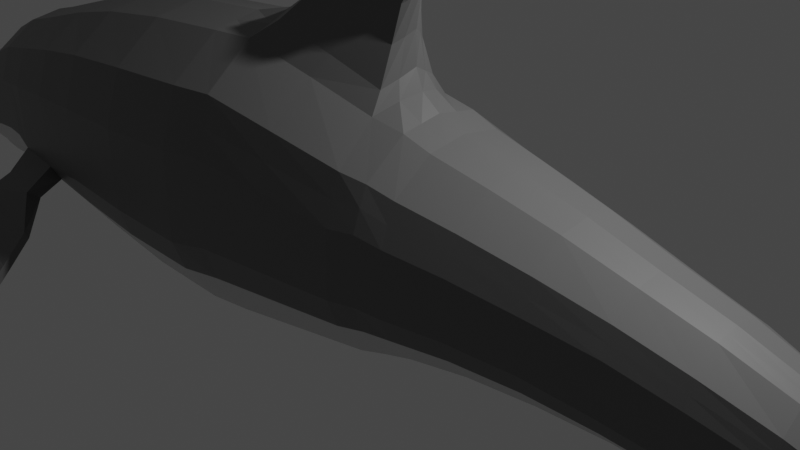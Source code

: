 # Source: DolphinModel.blend  (saved by Blender 3.1.7; exported with 4.5.12 LTS)
import bpy
from mathutils import Matrix  # noqa: F401  (used for matrix-valued properties, if any)

bpy.ops.wm.read_factory_settings(use_empty=True)
scene = bpy.context.scene
scene.name = 'Scene'

# ---- collections
col_collection = bpy.data.collections.new('Collection'); scene.collection.children.link(col_collection)

# ---- materials (node trees are filled in below, after node groups)
mat_material = bpy.data.materials.new('Material')
mat_material.alpha_threshold = 0.0
mat_material.use_transparent_shadow = False
mat_material.line_color = (0.0, 0.0, 0.0, 1.0)
mat_material_001 = bpy.data.materials.new('Material.001')
mat_material_001.use_transparent_shadow = False

# ---- material node trees
mat_material.use_nodes = True; mat_material.node_tree.nodes.clear()
_N = mat_material.node_tree.nodes; _L = mat_material.node_tree.links
n0 = _N.new('ShaderNodeOutputMaterial'); n0.name = 'Material Output'; n0.location = (300, 300)
n1 = _N.new('ShaderNodeBsdfPrincipled'); n1.name = 'Principled BSDF'; n1.location = (10, 300)
n1.distribution = 'GGX'
n1.subsurface_method = 'RANDOM_WALK_SKIN'
n1.inputs[0].default_value = (0.1473, 0.1473, 0.1473, 1.0)
n1.inputs[2].default_value = 0.4
n1.inputs[3].default_value = 1.45
n1.inputs[27].default_value = (0.0, 0.0, 0.0, 1.0)
n1.inputs[28].default_value = 1.0
_L.new(n1.outputs[0], n0.inputs[0])
n0.is_active_output = True
mat_material_001.use_nodes = True; mat_material_001.node_tree.nodes.clear()
_N = mat_material_001.node_tree.nodes; _L = mat_material_001.node_tree.links
n0 = _N.new('ShaderNodeBsdfPrincipled'); n0.name = 'Principled BSDF'; n0.location = (10, 300)
n0.distribution = 'GGX'
n0.subsurface_method = 'RANDOM_WALK_SKIN'
n0.inputs[0].default_value = (0.6619, 0.6619, 0.6619, 1.0)
n0.inputs[3].default_value = 1.45
n0.inputs[27].default_value = (0.0, 0.0, 0.0, 1.0)
n0.inputs[28].default_value = 1.0
n1 = _N.new('ShaderNodeOutputMaterial'); n1.name = 'Material Output'; n1.location = (300, 300)
_L.new(n0.outputs[0], n1.inputs[0])
n1.is_active_output = True

# ---- world
world_world = bpy.data.worlds.new('World'); scene.world = world_world
world_world.use_nodes = True; world_world.node_tree.nodes.clear()
_N = world_world.node_tree.nodes; _L = world_world.node_tree.links
n0 = _N.new('ShaderNodeOutputWorld'); n0.name = 'World Output'; n0.location = (300, 300)
n1 = _N.new('ShaderNodeBackground'); n1.name = 'Background'; n1.location = (10, 300)
n1.inputs[0].default_value = (0.05088, 0.05088, 0.05088, 1.0)
_L.new(n1.outputs[0], n0.inputs[0])
n0.is_active_output = True
world_world.color = (0.05088, 0.05088, 0.05088)
world_world.use_sun_shadow = False
world_world.sun_shadow_jitter_overblur = 0.0

# ---- cameras
cam_camera = bpy.data.cameras.new('Camera')
cam_camera.clip_end = 100.0
cam_camera.ortho_scale = 7.314

# ---- lights
light_light = bpy.data.lights.new('Light', 'POINT')
light_light.transmission_factor = 0.0
light_light.energy = 1000.0
light_light.shadow_soft_size = 0.1
light_light.shadow_maximum_resolution = 0.006
light_light.use_absolute_resolution = True

# ---- meshes
me_cube = bpy.data.meshes.new('Cube')
me_cube.from_pydata([(-6.456, 0.8671, 0.5097), (-6.456, 0.6398, -1.231), (-6.456, -0.8671, 0.5097), (-6.456, -0.6398, -1.231), (-7.785, 0.7006, -0.06914), (-7.73, 0.517, -1.321), (-7.785, -0.7006, -0.06914), (-7.73, -0.517, -1.321), (-6.826, 0.6019, -1.216), (-6.856, -0.8157, 0.4163), (-6.826, -0.6019, -1.216), (-6.856, 0.8157, 0.4163), (-7.313, 0.5565, -1.25), (-7.334, -0.7542, 0.226), (-7.313, -0.5565, -1.25), (-7.334, 0.7542, 0.226), (-8.17, 0.4072, -1.485), (-8.17, -0.4072, -1.485), (-8.224, -0.5519, -0.405), (-8.224, 0.5519, -0.405), (-8.406, 0.2947, -1.554), (-8.406, -0.2947, -1.554), (-8.43, -0.3994, -0.6537), (-8.43, 0.3994, -0.6537), (-6.456, 1.026, 0.04621), (-7.767, -0.8291, -0.3745), (-6.456, -1.026, 0.04621), (-7.767, 0.8291, -0.3745), (-6.846, 0.9654, -0.0121), (-6.846, -0.9654, -0.0121), (-7.327, 0.8925, -0.1519), (-7.327, -0.8925, -0.1519), (-8.207, -0.6531, -0.6547), (-8.207, 0.6531, -0.6547), (-8.422, -0.4727, -0.8454), (-8.422, 0.4727, -0.8454), (-6.456, 1.026, -0.6821), (-6.456, -1.026, -0.6821), (-7.75, 0.8291, -0.952), (-6.837, 0.9654, -0.7069), (-6.837, -0.9654, -0.7069), (-7.321, 0.8925, -0.7986), (-7.321, -0.8925, -0.7986), (-8.19, 0.6531, -1.179), (-8.415, 0.4727, -1.315), (-7.75, -0.8291, -0.952), (-8.19, -0.6531, -1.179), (-8.415, -0.4727, -1.315), (-8.704, 0.2327, -1.678), (-8.704, -0.2327, -1.678), (-8.868, 0.2894, -1.483), (-8.868, -0.2894, -1.483), (-8.875, -0.3424, -1.158), (-8.875, 0.3424, -1.158), (-8.882, 0.1972, -1.683), (-8.882, -0.1972, -1.683), (-8.997, 0.2215, -1.518), (-8.997, -0.2215, -1.518), (-8.935, -0.3163, -1.228), (-8.935, 0.3163, -1.228), (-7.73, 4.526e-11, -1.494), (-6.456, 2.402e-10, 0.8952), (-7.785, 4.526e-11, 0.2496), (-6.456, 2.402e-10, -1.394), (-6.826, 4.526e-11, -1.377), (-6.856, 4.526e-11, 0.791), (-7.313, 4.526e-11, -1.415), (-7.334, 4.526e-11, 0.5788), (-8.17, 4.526e-11, -1.676), (-8.224, 4.526e-11, -0.125), (-8.406, 4.526e-11, -1.754), (-8.399, 4.526e-11, -0.3703), (-8.555, 4.526e-11, -0.896), (-4.451, 1.263, 0.2967), (-4.451, 1.165, 0.6072), (-8.704, 4.526e-11, -1.803), (-8.875, 4.526e-11, -1.125), (-8.882, 1.949e-10, -1.773), (-8.986, 1.949e-10, -1.197), (-9.024, 1.501e-10, -1.565), (-7.73, -0.3218, -1.496), (-6.456, -0.4335, 0.8185), (-6.826, -0.3747, -1.378), (-6.856, -0.4079, 0.7136), (-7.313, -0.3465, -1.417), (-7.334, -0.3771, 0.5003), (-8.17, -0.2535, -1.679), (-8.406, -0.1835, -1.757), (-4.451, 0.4903, -1.624), (-4.451, -1.067, 0.9177), (-8.704, -0.1329, -1.807), (-8.882, -0.1228, -1.777), (-7.785, -0.3503, 0.1692), (-6.456, -0.3983, -1.395), (-8.224, -0.2759, -0.2076), (-8.43, -0.1997, -0.4864), (-8.555, -0.2363, -0.8945), (-8.875, -0.1866, -1.126), (-8.986, -0.1581, -1.198), (-9.024, -0.1108, -1.567), (-7.785, 0.3503, 0.1692), (-6.456, 0.3983, -1.395), (-8.224, 0.2759, -0.2076), (-8.43, 0.1997, -0.4864), (-8.555, 0.2363, -0.8945), (-8.875, 0.1866, -1.126), (-8.986, 0.1581, -1.198), (-9.024, 0.1108, -1.567), (-7.73, 0.3218, -1.496), (-6.456, 0.4335, 0.8185), (-6.826, 0.3747, -1.378), (-6.856, 0.4079, 0.7136), (-7.313, 0.3465, -1.417), (-7.334, 0.3771, 0.5003), (-8.17, 0.2535, -1.679), (-8.406, 0.1835, -1.757), (-4.451, -0.5337, 1.342), (-4.451, -0.7876, -1.435), (-8.704, 0.1329, -1.807), (-8.882, 0.1228, -1.777), (-7.776, -0.7649, -0.2218), (-8.216, -0.6025, -0.5299), (-8.426, -0.436, -0.7495), (-6.456, 0.9466, 0.278), (-6.456, -0.9466, 0.278), (-7.776, 0.7649, -0.2218), (-6.851, 0.8905, 0.2021), (-6.851, -0.8905, 0.2021), (-7.331, 0.8234, 0.03706), (-7.331, -0.8234, 0.03706), (-8.216, 0.6025, -0.5299), (-8.426, 0.436, -0.7495), (-8.476, 4.526e-11, -0.6331), (-4.451, -1.263, -0.6386), (-8.491, -0.218, -0.6905), (-4.451, 0.7876, -1.435), (-4.451, 1.263, -0.6386), (-8.491, 0.218, -0.6905), (-5.322, 1.17, -0.756), (-5.322, 0.7377, -1.333), (-5.322, -1.17, -0.756), (-5.322, -0.7377, -1.333), (-5.322, -0.4998, 1.143), (-5.322, -0.9997, 0.7647), (-5.322, 0.4592, -1.509), (-5.322, 1.091, 0.4871), (-5.322, 1.183, 0.2096), (-5.322, -1.091, 0.4871), (-5.322, -1.183, 0.2096), (-3.348, -0.5646, 1.507), (-3.348, 0.8332, -1.499), (-5.322, 0.4998, 1.143), (-5.322, 5.701e-10, 1.235), (-5.322, -0.4592, -1.509), (-5.322, 5.701e-10, -1.507), (-3.348, 0.5187, -1.695), (-3.348, 1.233, 0.7118), (-3.348, -1.233, 0.7118), (-3.348, -1.336, 0.3765), (-1.638, 1.296, -0.5072), (-3.348, 1.336, -0.6239), (-5.322, 0.9997, 0.7647), (-3.348, 1.336, 0.3765), (-4.451, -1.165, 0.6072), (-4.451, -1.263, 0.2967), (-2.206, 1.337, 0.4625), (-2.206, 1.234, 0.7978), (-4.451, 0.5337, 1.342), (-4.451, -1.365e-09, 1.445), (-4.451, -0.4903, -1.624), (-4.451, -1.365e-09, -1.622), (-2.206, 0.5192, -1.695), (-2.206, -1.13, 1.133), (-2.206, -0.5651, 1.604), (-2.206, -0.8428, -1.499), (-2.206, -1.337, -0.6239), (-2.206, 0.8339, -1.499), (-4.451, 1.067, 0.9177), (-2.206, 1.337, -0.6239), (-3.348, -1.129, 1.047), (-3.348, -1.336, -0.6239), (-3.348, -0.8332, -1.499), (-1.638, 0.8082, -1.445), (-3.348, 0.5646, 1.507), (-3.348, -5.708e-10, 1.619), (-3.348, -0.5187, -1.695), (-3.348, -5.708e-10, -1.692), (-1.638, -1.294, -0.5072), (-1.638, -0.8067, -1.445), (-1.638, -0.5464, 1.638), (-1.638, -1.094, 1.17), (-1.638, 0.5034, -1.627), (-1.638, 1.195, 0.8503), (-3.348, 1.129, 1.047), (-1.638, 1.296, 0.5301), (-2.206, -1.234, 0.7978), (-2.206, -1.337, 0.4625), (-6.174, -1.074, 0.0868), (-6.174, -0.9906, 0.3299), (-2.206, 0.5651, 1.604), (-2.206, 4.594e-10, 1.715), (-2.206, -0.5244, -1.695), (-2.206, 0.00074, -1.692), (-6.174, 4.483e-10, 0.9796), (-6.174, 0.6696, -1.257), (-6.174, 0.9074, 0.5731), (-6.174, -1.062, -0.7802), (-6.174, 0.4168, -1.424), (-6.174, -0.6696, -1.257), (-2.206, 1.13, 1.133), (-6.174, 0.4537, 0.899), (-1.638, -1.194, 0.8503), (-1.638, -1.294, 0.5301), (-1.638, 0.5479, 1.638), (-1.638, 0.00074, 1.86), (-1.638, -0.5019, -1.627), (-1.638, 0.00074, -1.624), (-1.638, 1.095, 1.17), (-6.174, 1.062, -0.7802), (-6.174, -0.4168, -1.424), (-6.174, 4.483e-10, -1.422), (-6.174, 1.074, 0.0868), (-6.174, 0.9906, 0.3299), (-6.174, -0.4537, 0.899), (-6.174, -0.9074, 0.5731), (-6.456, 0.9179, -0.9068), (-6.456, -0.9179, -0.9068), (-7.741, 0.7417, -1.092), (-6.832, 0.8636, -0.9127), (-6.832, -0.8636, -0.9127), (-7.317, 0.7984, -0.9773), (-7.317, -0.7984, -0.9773), (-8.18, 0.5843, -1.289), (-8.411, 0.4228, -1.393), (-7.741, -0.7417, -1.092), (-8.18, -0.5843, -1.289), (-8.411, -0.4228, -1.393), (-8.791, 0.3063, -1.503), (-8.791, -0.3063, -1.503), (-8.969, 0.2328, -1.583), (-8.969, -0.2328, -1.583), (-8.954, 1.712e-10, -1.712), (-4.451, -1.13, -0.9799), (-4.451, 1.13, -0.9799), (-8.954, -0.1164, -1.715), (-8.954, 0.1164, -1.715), (-5.322, 1.047, -0.9755), (-5.322, -1.047, -0.9755), (-3.348, 1.195, -1.002), (-3.348, -1.195, -1.002), (-1.638, 1.159, -0.9166), (-2.206, -1.196, -1.002), (-2.206, 1.196, -1.002), (-1.638, -1.158, -0.9166), (-6.174, 0.9503, -0.9615), (-6.174, -0.9503, -0.9615), (0.2034, 1.019, -0.7477), (0.2034, 0.7106, -1.166), (0.2034, -1.019, -0.7477), (0.2034, -0.7106, -1.166), (0.1446, -0.4815, 1.262), (0.2189, -0.963, 0.8794), (0.2034, 0.4424, -1.314), (0.2189, 1.051, 0.6194), (0.2189, 1.14, 0.3593), (0.2189, -1.051, 0.6194), (0.2189, -1.14, 0.3593), (0.53, -1.087, -0.3767), (0.2034, 1.14, -0.4151), (0.2034, -1.14, -0.4151), (0.5455, -1.087, 0.3946), (0.1446, 0.4815, 1.262), (0.3241, 4.075e-10, 1.441), (0.2034, -0.4424, -1.314), (0.2034, 4.075e-10, -1.313), (0.53, -0.9726, -0.6883), (0.5455, 0.9187, 0.846), (0.5455, 1.003, 0.6382), (0.53, 0.422, -1.219), (0.53, 6.723e-10, -1.218), (0.5455, -0.9187, 0.846), (0.5455, -0.4594, 1.206), (0.5455, 6.723e-10, 1.285), (0.2189, 0.963, 0.8794), (0.5455, -1.003, 0.6382), (0.5455, 0.4594, 1.206), (0.8566, 0.9318, -0.6584), (0.8566, 0.6495, -0.9915), (0.8566, -0.9318, -0.6584), (0.8566, -0.6495, -0.9915), (0.8721, -0.4401, 1.105), (0.8721, -0.8802, 0.7777), (0.8566, 0.4043, -1.126), (0.8721, 0.9609, 0.5628), (0.8721, 1.042, 0.3479), (0.8721, -0.9609, 0.5628), (0.8721, -1.042, 0.3479), (0.8566, 1.042, -0.3836), (0.8566, -1.042, -0.3836), (2.32, -0.8173, 0.1907), (0.8721, 0.4401, 1.105), (0.8721, 1.335e-09, 1.174), (0.8566, -0.4043, -1.126), (0.8566, 1.335e-09, -1.126), (2.32, -0.754, 0.3607), (2.32, 0.8173, 0.1907), (2.32, 0.754, 0.3607), (2.305, 0.3173, -0.9753), (2.32, -0.6906, 0.5308), (2.32, -0.3453, 0.7908), (2.305, -0.5096, -0.8569), (2.305, -0.7311, -0.6059), (0.8721, 0.8802, 0.7777), (2.305, 0.5096, -0.8569), (2.305, 0.7311, -0.6059), (0.53, 0.6779, -1.074), (0.53, 0.9726, -0.6883), (0.53, 1.087, -0.3767), (0.5455, 1.087, 0.3946), (0.53, -0.6779, -1.074), (0.53, -0.422, -1.219), (1.526, 0.8344, -0.6071), (1.526, 0.5816, -0.8972), (1.526, -0.8344, -0.6071), (1.526, -0.5816, -0.8972), (1.542, -0.3941, 0.9668), (1.542, -0.7882, 0.672), (1.526, 0.3621, -1.02), (1.542, 0.8605, 0.4806), (1.542, 0.9328, 0.2892), (1.542, -0.8605, 0.4806), (1.542, -0.9328, 0.2892), (1.526, 0.9328, -0.3623), (1.526, -0.9328, -0.3623), (3.067, 0.7106, -0.4822), (1.542, 0.3941, 0.9668), (1.542, 6.206e-10, 1.027), (1.526, -0.3621, -1.02), (1.526, 6.206e-10, -1.021), (3.082, 0.7106, 0.08654), (3.082, -0.7106, 0.08654), (3.067, -0.7106, -0.4822), (4.526, -0.5313, -0.2427), (3.082, 3.05e-09, 0.6309), (3.082, 0.3002, 0.587), (3.067, 3.05e-09, -0.9829), (3.067, -0.2758, -0.982), (1.542, 0.7882, 0.672), (4.526, -0.4901, -0.1254), (4.526, 0.5313, -0.2427), (2.305, 0.8173, -0.3883), (2.305, -0.8173, -0.3883), (2.32, 0.3453, 0.7908), (2.32, 1.354e-09, 0.8442), (2.305, -0.3173, -0.9753), (2.305, 1.354e-09, -0.9763), (2.32, 0.6906, 0.5308), (3.082, -0.6555, 0.2284), (3.082, 0.6555, 0.2284), (3.067, 0.2758, -0.982), (3.067, 0.4431, -0.8628), (3.082, -0.3002, 0.587), (3.082, -0.6004, 0.3702), (3.067, -0.6357, -0.6636), (3.067, -0.4431, -0.8628), (3.067, 0.6357, -0.6636), (4.526, 0.4901, -0.1254), (4.51, 0.2062, -1.126), (4.526, -0.4489, -0.008084), (4.526, -0.2245, 0.1713), (4.51, -0.3312, -1.028), (4.51, -0.4752, -0.8631), (3.082, 0.6004, 0.3702), (4.51, 0.3312, -1.028), (4.51, 0.4752, -0.8631), (3.797, 0.5718, -0.7396), (3.797, 0.3985, -0.9216), (3.797, -0.5718, -0.7396), (3.797, -0.3985, -0.9216), (3.812, -0.27, 0.4029), (3.812, -0.5401, 0.2048), (3.797, 0.2481, -1.03), (3.812, 0.5896, 0.07524), (3.812, 0.6392, -0.05431), (3.812, -0.5896, 0.07524), (3.812, -0.6392, -0.05431), (7.161, -0.04306, -1.153), (3.797, 0.6392, -0.5739), (3.797, -0.6392, -0.5739), (5.107, 0.4247, -0.8537), (3.812, 0.27, 0.4029), (3.812, 3.122e-09, 0.443), (3.797, -0.2481, -1.03), (3.797, 3.122e-09, -1.031), (5.123, 0.4247, -0.4474), (5.123, -0.4247, -0.4474), (5.107, -0.4247, -0.8537), (6.302, -0.192, -0.9085), (5.123, 3.103e-09, -0.05856), (5.123, 0.1795, -0.0899), (5.107, 3.103e-09, -1.211), (5.107, -0.1649, -1.211), (3.812, 0.5401, 0.2048), (6.302, -0.1772, -0.8506), (6.302, 0.192, -0.9085), (4.51, 0.5313, -0.7131), (4.51, -0.5313, -0.7131), (4.526, 0.2245, 0.1713), (4.526, 2.595e-09, 0.2076), (4.51, -0.2062, -1.126), (4.51, 2.595e-09, -1.127), (4.526, 0.4489, -0.008084), (5.123, -0.3918, -0.3461), (5.123, 0.3918, -0.3461), (5.107, 0.1649, -1.211), (5.107, 0.2648, -1.126), (5.123, -0.1795, -0.0899), (5.123, -0.3589, -0.2448), (5.107, -0.38, -0.9833), (5.107, -0.2648, -1.126), (5.107, 0.38, -0.9833), (6.302, 0.1772, -0.8506), (6.293, 0.07454, -1.392), (6.302, -0.1623, -0.7927), (6.302, -0.08114, -0.7042), (6.293, -0.1197, -1.343), (6.293, -0.1718, -1.262), (5.123, 0.3589, -0.2448), (6.293, 0.1197, -1.343), (6.293, 0.1718, -1.262), (5.711, 0.2563, -1.125), (5.711, 0.1787, -1.242), (5.711, -0.2563, -1.125), (5.711, -0.1787, -1.242), (5.724, -0.1211, -0.3924), (5.724, -0.2421, -0.5194), (5.711, 0.1112, -1.311), (5.724, 0.2643, -0.6025), (5.724, 0.2865, -0.6855), (5.724, -0.2643, -0.6025), (5.724, -0.2865, -0.6855), (5.711, 0.2865, -1.019), (5.711, -0.2865, -1.019), (6.654, 0.1513, -1.23), (5.724, 0.1211, -0.3924), (5.724, 1.399e-09, -0.3667), (5.711, -0.1112, -1.311), (5.711, 1.399e-09, -1.312), (6.663, 0.1513, -1.058), (6.663, -0.1513, -1.058), (6.654, -0.1513, -1.23), (6.663, 6.097e-10, -0.8926), (6.663, 0.06392, -0.9059), (6.654, 6.097e-10, -1.417), (6.654, -0.05873, -1.416), (5.724, 0.2421, -0.5194), (6.293, 0.192, -1.141), (6.293, -0.192, -1.141), (7.161, -0.08612, -1.16), (6.302, 0.08114, -0.7042), (6.302, -7.322e-10, -0.6863), (6.293, -0.07454, -1.392), (6.293, -7.322e-10, -1.392), (7.161, -0.07945, -1.145), (7.161, 0.08612, -1.16), (7.161, 0.07945, -1.145), (7.139, 0.03343, -1.292), (7.161, -0.07277, -1.129), (7.161, -0.03639, -1.105), (7.139, -0.0537, -1.278), (7.139, -0.07704, -1.256), (6.302, 0.1623, -0.7927), (7.139, 0.0537, -1.278), (7.139, 0.07704, -1.256), (6.663, -0.1396, -1.015), (6.663, 0.1396, -1.015), (6.654, 0.05873, -1.416), (6.654, 0.09434, -1.38), (6.663, -0.06392, -0.9059), (6.663, -0.1278, -0.9716), (6.654, -0.1353, -1.32), (6.654, -0.09434, -1.38), (6.654, 0.1353, -1.32), (6.663, 0.1278, -0.9716), (7.139, 0.08612, -1.223), (7.139, -0.08612, -1.223), (7.139, -0.04306, -1.224), (7.161, 0.03639, -1.105), (7.161, 1.069e-09, -1.1), (7.139, -0.03343, -1.292), (7.139, 1.069e-09, -1.292), (7.161, 0.04306, -1.153), (7.161, 1.069e-09, -1.148), (7.139, 0.04306, -1.224), (7.139, 1.069e-09, -1.224), (7.139, 1.069e-09, -1.26), (7.161, 1.069e-09, -1.124), (7.139, -0.03852, -1.259), (7.161, -0.03972, -1.129), (7.161, 0.07277, -1.129), (7.161, 0.03972, -1.129), (7.139, 0.03852, -1.259), (-7.73, 0.1609, -1.495), (-6.456, 0.2168, 0.8569), (-6.826, 0.1874, -1.378), (-6.856, 0.2039, 0.7523), (-7.313, 0.1732, -1.416), (-7.334, 0.1885, 0.5395), (-8.17, 0.1268, -1.678), (-8.406, 0.09174, -1.756), (-8.704, 0.06645, -1.805), (-8.882, 0.06138, -1.775), (-7.785, 0.1752, 0.2094), (-6.456, 0.1992, -1.395), (-8.224, 0.138, -0.1663), (-8.414, 0.09985, -0.4284), (-8.555, 0.1182, -0.8953), (-8.875, 0.09332, -1.126), (-8.986, 0.07907, -1.197), (-9.024, 0.05538, -1.566), (-8.484, 0.109, -0.6618), (-5.322, 0.2499, 1.189), (-5.322, 0.2296, -1.508), (-4.451, 0.2668, 1.393), (-4.451, 0.2451, -1.623), (-3.348, 0.2823, 1.563), (-3.348, 0.2593, -1.694), (-2.206, 0.2825, 1.659), (-2.206, 0.2599, -1.694), (-1.638, 0.2743, 1.738), (-1.638, 0.2521, -1.626), (-6.174, 0.2084, -1.423), (-6.174, 0.2268, 0.9393), (-8.954, 0.05821, -1.713), (0.2625, 0.2407, 1.39), (0.2034, 0.2212, -1.314), (0.8721, 0.22, 1.139), (2.32, 0.1727, 0.8175), (0.8566, 0.2022, -1.126), (0.53, 0.211, -1.219), (0.5455, 0.2297, 1.245), (1.542, 0.197, 0.9971), (3.082, 0.1501, 0.609), (1.526, 0.181, -1.021), (4.526, 0.1122, 0.1894), (2.305, 0.1586, -0.9758), (3.067, 0.1379, -0.9824), (3.812, 0.135, 0.4229), (7.161, 0.02153, -1.151), (5.123, 0.08973, -0.07423), (3.797, 0.1241, -1.031), (6.302, 0.04057, -0.6952), (4.51, 0.1031, -1.127), (7.161, 0.01819, -1.102), (5.107, 0.08244, -1.211), (5.724, 0.06053, -0.3796), (6.663, 0.03196, -0.8992), (5.711, 0.05561, -1.312), (6.293, 0.03727, -1.392), (6.654, 0.02936, -1.417), (7.139, 0.02153, -1.224), (7.139, 0.01671, -1.292), (7.161, 0.01986, -1.126), (7.139, 0.01926, -1.259), (-0.7175, -0.7586, -1.306), (-0.7175, -0.4722, -1.471), (-0.7175, -1.089, -0.8322), (-0.7097, 0.5147, 1.45), (-0.7097, -1.123, 0.7348), (-0.7175, 0.00037, -1.469), (-0.7097, 1.218, 0.4447), (-0.7097, 1.123, 0.7348), (-0.7097, 1.029, 1.025), (-0.7175, 0.4729, -1.471), (-0.7175, 0.7594, -1.306), (-0.7097, -1.217, 0.4447), (-0.7175, -1.217, -0.4611), (-0.7175, 1.089, -0.8322), (-0.7175, 1.218, -0.4611), (-0.7097, -0.5139, 1.45), (-0.7097, -1.028, 1.025), (-0.7175, 0.2366, -1.47), (-7.785, -0.1752, 0.2094), (-6.456, -0.1992, -1.395), (-8.224, -0.138, -0.1663), (-8.414, -0.09985, -0.4284), (-8.555, -0.1182, -0.8953), (-8.875, -0.09332, -1.126), (-8.986, -0.07907, -1.197), (-9.024, -0.05538, -1.566), (-7.73, -0.1609, -1.495), (-6.456, -0.2168, 0.8569), (-6.826, -0.1874, -1.378), (-6.856, -0.2039, 0.7523), (-7.313, -0.1732, -1.416), (-7.334, -0.1885, 0.5395), (-8.17, -0.1268, -1.678), (-8.406, -0.09174, -1.756), (-8.704, -0.06645, -1.805), (-8.882, -0.06138, -1.775), (-8.484, -0.109, -0.6618), (-5.322, -0.2296, -1.508), (-5.322, -0.2499, 1.189), (-4.451, -0.2451, -1.623), (-4.451, -0.2668, 1.393), (-3.348, -0.2593, -1.694), (-3.348, -0.2823, 1.563), (-2.206, -0.2618, -1.694), (-2.206, -0.2825, 1.659), (-1.638, -0.2506, -1.626), (-1.638, -0.2728, 1.738), (-6.174, -0.2084, -1.423), (-6.174, -0.2268, 0.9393), (-8.954, -0.05821, -1.713), (0.2034, -0.2212, -1.314), (0.2625, -0.2407, 1.39), (2.305, -0.1586, -0.9758), (0.8566, -0.2022, -1.126), (0.8721, -0.22, 1.139), (0.5455, -0.2297, 1.245), (0.53, -0.211, -1.219), (1.526, -0.181, -1.021), (1.542, -0.197, 0.9971), (4.51, -0.1031, -1.127), (3.067, -0.1379, -0.9824), (2.32, -0.1727, 0.8175), (3.082, -0.1501, 0.609), (3.797, -0.1241, -1.031), (3.812, -0.135, 0.4229), (6.293, -0.03727, -1.392), (5.107, -0.08244, -1.211), (4.526, -0.1122, 0.1894), (7.139, -0.01671, -1.292), (5.123, -0.08973, -0.07423), (5.711, -0.05561, -1.312), (5.724, -0.06053, -0.3796), (6.654, -0.02936, -1.417), (6.302, -0.04057, -0.6952), (6.663, -0.03196, -0.8992), (7.161, -0.01819, -1.102), (7.161, -0.02153, -1.151), (7.139, -0.02153, -1.224), (7.161, -0.01986, -1.126), (7.139, -0.01926, -1.259), (-0.7175, -0.2359, -1.47), (-1.334, 0.195, 1.96), (-1.334, 0.0006308, 2.06), (-1.334, -0.1938, 1.96), (-1.334, -0.3882, 1.86), (-0.5746, 0.3659, 1.672), (-1.334, 0.3895, 1.86), (-0.6605, -0.06899, 2.549), (-0.5746, -0.3651, 1.672), (0.1845, 0.1712, 1.573), (0.235, 0.0001049, 1.663), (0.1845, -0.171, 1.573), (0.1102, -0.3421, 1.484), (0.1102, 0.3423, 1.484), (-0.6605, 0.0004519, 2.608), (-0.6605, 0.06989, 2.549), (-1.006, 0.1127, 2.262), (-1.006, 0.0005145, 2.34), (-1.006, -0.1117, 2.262), (-1.006, -0.2239, 2.183), (-0.4111, 0.2113, 2.036), (-1.006, 0.2249, 2.183), (-0.1696, -0.03455, 2.927), (-0.4111, -0.2106, 2.036), (0.1842, 0.09895, 1.959), (0.2346, 0.000211, 2.029), (0.1842, -0.09853, 1.959), (0.1098, -0.1973, 1.888), (0.1098, 0.1977, 1.888), (-0.1696, 0.0003992, 2.967), (-0.1696, 0.03535, 2.927), (-0.6605, -0.1384, 2.49), (-0.2132, 0.1309, 2.379), (-0.6605, 0.1393, 2.49), (0.6188, -0.01772, 3.254), (-0.2132, -0.1302, 2.379), (0.234, 0.06137, 2.321), (0.2844, 0.0002641, 2.374), (0.234, -0.06084, 2.321), (0.1596, -0.1219, 2.268), (0.1596, 0.1225, 2.268), (0.6188, 0.0003708, 3.263), (0.6188, 0.01846, 3.254), (-0.1696, -0.0695, 2.887), (0.133, 0.06605, 2.812), (-0.1696, 0.0703, 2.887), (0.7464, -0.00559, 3.274), (0.133, -0.06535, 2.812), (0.4356, 0.03106, 2.773), (0.486, 0.0003047, 2.809), (0.4356, -0.03045, 2.773), (0.3612, -0.0612, 2.737), (0.3612, 0.06181, 2.737), (0.7464, 0.0003523, 3.277), (0.7464, 0.006295, 3.274), (0.6188, -0.0358, 3.245), (0.6888, 0.03435, 3.228), (0.6188, 0.03655, 3.245), (0.6888, -0.03366, 3.228), (0.7587, 0.01624, 3.218), (0.8092, 0.0003219, 3.227), (0.7587, -0.0156, 3.218), (0.6844, -0.03151, 3.21), (0.6844, 0.03216, 3.21), (0.7464, -0.01153, 3.272), (0.7628, 0.01152, 3.268), (0.7464, 0.01224, 3.272), (0.7628, 0.0003443, 3.272), (0.7628, -0.01083, 3.268), (0.7793, 0.005565, 3.266), (0.8298, 0.0003363, 3.268), (0.7793, -0.004893, 3.266), (0.705, -0.01012, 3.264), (0.705, 0.01079, 3.264), (0.7628, 0.00593, 3.27), (0.7628, -0.005241, 3.27), (6.577, -0.6021, -1.075), (6.568, -0.6021, -1.165), (6.663, 0.6071, -1.094), (6.655, 0.6071, -1.163), (6.959, 0.6342, -1.139), (6.952, 0.6342, -1.19), (6.965, -0.6376, -1.133), (6.955, -0.6376, -1.2), (7.302, -0.63, -1.173), (7.277, -0.63, -1.197), (7.217, 0.6284, -1.169), (7.198, 0.6284, -1.188), (6.962, -1.183, -1.317), (6.953, -1.183, -1.379), (6.962, 1.183, -1.317), (6.953, 1.183, -1.379), (7.35, 1.253, -1.357), (7.34, 1.253, -1.403), (7.35, -1.253, -1.357), (7.34, -1.253, -1.403), (7.687, -1.238, -1.384), (7.662, -1.238, -1.401), (7.687, 1.238, -1.384), (7.662, 1.238, -1.401), (7.337, -1.626, -1.556), (7.327, -1.626, -1.588), (7.337, 1.626, -1.556), (7.327, 1.626, -1.588), (7.724, 1.722, -1.576), (7.715, 1.722, -1.601), (7.724, -1.722, -1.576), (7.715, -1.722, -1.601), (8.062, -1.701, -1.591), (8.036, -1.701, -1.6), (8.062, 1.701, -1.591), (8.036, 1.701, -1.6), (7.849, -1.931, -1.711), (7.839, -1.931, -1.744), (7.849, 1.931, -1.711), (7.839, 1.931, -1.744), (8.236, 2.045, -1.732), (8.227, 2.045, -1.757), (8.236, -2.045, -1.732), (8.227, -2.045, -1.757), (8.574, -2.021, -1.747), (8.548, -2.021, -1.756), (8.574, 2.021, -1.747), (8.548, 2.021, -1.756), (-5.929, -1.46, -0.9427), (-5.155, -1.609, -0.929), (-5.155, 1.609, -0.929), (-5.929, 1.46, -0.9427), (-5.929, -1.306, -1.045), (-5.155, 1.439, -1.053), (-5.155, -1.439, -1.053), (-5.929, 1.306, -1.045), (-5.952, -1.76, -1.083), (-4.659, -1.939, -1.209), (-4.659, 1.939, -1.209), (-5.952, 1.76, -1.083), (-5.952, -1.712, -1.155), (-4.659, 1.886, -1.296), (-4.659, -1.886, -1.296), (-5.952, 1.712, -1.155), (-5.699, -2.081, -1.336), (-4.59, -2.292, -1.508), (-4.59, 2.292, -1.508), (-5.699, 2.081, -1.336), (-5.699, -2.024, -1.408), (-4.59, 2.23, -1.595), (-4.59, -2.23, -1.595), (-5.699, 2.024, -1.408), (-5.535, -2.349, -1.482), (-4.526, -2.588, -1.744), (-4.526, 2.588, -1.744), (-5.535, 2.349, -1.482), (-5.535, -2.285, -1.554), (-4.526, 2.518, -1.832), (-4.526, -2.518, -1.832), (-5.535, 2.285, -1.554), (-4.988, -2.813, -2.024), (-4.136, -3.099, -2.388), (-4.136, 3.099, -2.388), (-4.988, 2.813, -2.024), (-4.988, -2.736, -2.096), (-4.136, 3.015, -2.475), (-4.136, -3.015, -2.475), (-4.988, 2.736, -2.096)], [], [(85, 92, 6, 13), (129, 13, 6, 120), (80, 7, 17, 86), (82, 93, 3, 10), (208, 219, 153, 141), (126, 11, 0, 123), (128, 15, 11, 126), (84, 82, 10, 14), (124, 2, 9, 127), (81, 83, 9, 2), (80, 84, 14, 7), (125, 4, 15, 128), (127, 9, 13, 129), (83, 85, 13, 9), (102, 19, 23, 103), (100, 4, 19, 102), (227, 5, 16, 232), (120, 6, 18, 121), (137, 103, 23, 131), (121, 18, 22, 122), (232, 16, 20, 233), (86, 17, 21, 87), (130, 33, 35, 131), (46, 32, 34, 47), (47, 34, 52, 51), (45, 25, 32, 46), (125, 27, 33, 130), (40, 29, 31, 42), (38, 27, 30, 41), (37, 26, 29, 40), (41, 30, 28, 39), (39, 28, 24, 36), (532, 203, 152, 521), (42, 31, 25, 45), (231, 42, 45, 234), (205, 210, 151, 161), (228, 39, 36, 225), (230, 41, 39, 228), (226, 37, 40, 229), (227, 38, 41, 230), (229, 40, 42, 231), (234, 45, 46, 235), (35, 44, 50, 53), (235, 46, 47, 236), (33, 43, 44, 35), (27, 38, 43, 33), (51, 52, 58, 57), (53, 50, 56, 59), (236, 47, 51, 238), (233, 20, 48, 237), (87, 21, 49, 90), (104, 35, 53, 105), (107, 106, 59, 56), (245, 107, 56, 239), (90, 49, 55, 91), (238, 51, 57, 240), (105, 53, 59, 106), (237, 48, 54, 239), (587, 76, 78, 588), (510, 75, 77, 511), (613, 589, 79, 241), (589, 588, 78, 79), (586, 72, 76, 587), (509, 70, 75, 510), (531, 207, 144, 522), (255, 208, 141, 247), (508, 68, 70, 509), (600, 585, 71, 132), (582, 62, 69, 584), (584, 69, 71, 585), (505, 507, 67, 65), (502, 506, 66, 60), (503, 505, 65, 61), (506, 504, 64, 66), (207, 204, 139, 144), (504, 513, 63, 64), (502, 60, 68, 508), (507, 512, 62, 67), (18, 94, 95, 22), (6, 92, 94, 18), (122, 22, 95, 134), (34, 96, 97, 52), (57, 58, 98, 99), (240, 57, 99, 244), (52, 97, 98, 58), (598, 90, 91, 599), (597, 87, 90, 598), (224, 198, 147, 143), (197, 206, 140, 148), (596, 86, 87, 597), (593, 595, 85, 83), (590, 594, 84, 80), (591, 593, 83, 81), (594, 592, 82, 84), (222, 205, 161, 145), (592, 583, 93, 82), (590, 80, 86, 596), (595, 582, 92, 85), (15, 4, 100, 113), (5, 108, 114, 16), (8, 1, 101, 110), (218, 138, 770, 771), (12, 8, 110, 112), (0, 11, 111, 109), (5, 12, 112, 108), (11, 15, 113, 111), (16, 114, 115, 20), (612, 223, 142, 602), (198, 197, 148, 147), (20, 115, 118, 48), (48, 118, 119, 54), (517, 105, 106, 518), (533, 519, 107, 245), (519, 518, 106, 107), (516, 104, 105, 517), (520, 515, 103, 137), (512, 100, 102, 514), (514, 102, 103, 515), (516, 520, 137, 104), (218, 221, 146, 138), (611, 220, 154, 601), (34, 122, 134, 96), (221, 222, 145, 146), (586, 600, 132, 72), (4, 125, 130, 19), (19, 130, 131, 23), (32, 121, 122, 34), (104, 137, 131, 35), (25, 120, 121, 32), (29, 127, 129, 31), (27, 125, 128, 30), (26, 124, 127, 29), (30, 128, 126, 28), (28, 126, 123, 24), (223, 224, 143, 142), (31, 129, 120, 25), (247, 141, 117, 242), (148, 140, 133, 164), (246, 138, 136, 243), (138, 146, 73, 136), (141, 153, 169, 117), (147, 148, 164, 163), (146, 145, 74, 73), (601, 154, 170, 603), (144, 139, 135, 88), (161, 151, 167, 177), (521, 152, 168, 523), (143, 147, 163, 89), (602, 142, 116, 604), (142, 143, 89, 116), (522, 144, 88, 524), (145, 161, 177, 74), (136, 73, 162, 160), (117, 169, 185, 181), (603, 170, 186, 605), (73, 74, 156, 162), (242, 117, 181, 249), (177, 167, 183, 193), (163, 164, 158, 157), (523, 168, 184, 525), (89, 163, 157, 179), (604, 116, 149, 606), (116, 89, 179, 149), (524, 88, 155, 526), (74, 177, 193, 156), (88, 135, 150, 155), (164, 133, 180, 158), (243, 136, 160, 248), (605, 186, 202, 607), (157, 158, 196, 195), (193, 183, 199, 209), (525, 184, 200, 527), (179, 157, 195, 172), (606, 149, 173, 608), (526, 155, 171, 528), (162, 156, 166, 165), (156, 193, 209, 166), (248, 160, 178, 252), (155, 150, 176, 171), (158, 180, 175, 196), (149, 179, 172, 173), (160, 162, 165, 178), (181, 185, 201, 174), (249, 181, 174, 251), (166, 209, 217, 192), (165, 166, 192, 194), (196, 175, 187, 212), (195, 196, 212, 211), (252, 178, 159, 250), (174, 201, 215, 188), (251, 174, 188, 253), (607, 202, 216, 609), (173, 172, 190, 189), (209, 199, 213, 217), (527, 200, 214, 529), (172, 195, 211, 190), (608, 173, 189, 610), (528, 171, 191, 530), (171, 176, 182, 191), (178, 165, 194, 159), (574, 577, 256, 257), (578, 570, 264, 268), (564, 565, 273, 259), (566, 564, 259, 258), (644, 569, 274, 614), (576, 566, 258, 269), (568, 575, 266, 265), (572, 567, 271, 283), (271, 567, 649, 657), (580, 568, 265, 261), (579, 260, 656, 652), (581, 573, 262, 535), (570, 571, 263, 264), (571, 572, 283, 263), (81, 2, 224, 223), (24, 123, 222, 221), (583, 63, 220, 611), (36, 24, 221, 218), (124, 26, 197, 198), (591, 81, 223, 612), (225, 36, 218, 254), (123, 0, 205, 222), (26, 37, 206, 197), (2, 124, 198, 224), (101, 1, 204, 207), (226, 3, 208, 255), (513, 101, 207, 531), (0, 109, 210, 205), (503, 61, 203, 532), (3, 93, 219, 208), (37, 226, 255, 206), (1, 225, 254, 204), (573, 574, 257, 262), (575, 576, 269, 266), (577, 578, 268, 256), (579, 580, 261, 260), (175, 251, 253, 187), (176, 252, 250, 182), (180, 249, 251, 175), (150, 248, 252, 176), (135, 243, 248, 150), (133, 242, 249, 180), (139, 246, 243, 135), (140, 247, 242, 133), (511, 533, 245, 119), (204, 254, 246, 139), (55, 240, 244, 91), (254, 218, 771, 775), (599, 613, 241, 77), (50, 237, 239, 56), (49, 238, 240, 55), (119, 245, 239, 54), (44, 233, 237, 50), (21, 236, 238, 49), (17, 235, 236, 21), (7, 234, 235, 17), (10, 229, 231, 14), (5, 227, 230, 12), (3, 226, 229, 10), (12, 230, 228, 8), (8, 228, 225, 1), (14, 231, 234, 7), (43, 232, 233, 44), (38, 227, 232, 43), (268, 264, 318, 317), (259, 273, 320, 319), (284, 270, 296, 295), (318, 277, 293, 294), (267, 275, 288, 298), (620, 279, 303, 617), (278, 315, 287, 292), (316, 317, 297, 286), (276, 285, 300, 312), (540, 282, 301, 536), (280, 284, 295, 291), (619, 281, 290, 618), (281, 280, 291, 290), (539, 278, 292, 538), (277, 276, 312, 293), (275, 319, 289, 288), (270, 267, 298, 296), (315, 316, 286, 287), (317, 318, 294, 297), (319, 320, 302, 289), (287, 286, 321, 322), (297, 294, 329, 332), (289, 302, 337, 324), (295, 296, 331, 330), (294, 293, 328, 329), (298, 288, 323, 333), (617, 303, 338, 621), (292, 287, 322, 327), (286, 297, 332, 321), (312, 300, 335, 347), (536, 301, 336, 541), (291, 295, 330, 326), (618, 290, 325, 622), (290, 291, 326, 325), (538, 292, 327, 543), (293, 312, 347, 328), (288, 289, 324, 323), (296, 298, 333, 331), (257, 256, 316, 315), (266, 269, 267, 270), (258, 259, 319, 275), (263, 283, 276, 277), (535, 262, 278, 539), (260, 261, 280, 281), (615, 260, 281, 619), (261, 265, 284, 280), (534, 272, 282, 540), (283, 271, 285, 276), (256, 268, 317, 316), (262, 257, 315, 278), (614, 274, 279, 620), (269, 258, 275, 267), (264, 263, 277, 318), (265, 266, 270, 284), (326, 330, 304, 308), (622, 325, 309, 625), (325, 326, 308, 309), (543, 327, 307, 545), (328, 347, 356, 306), (323, 324, 310, 311), (331, 333, 351, 299), (322, 321, 314, 313), (332, 329, 305, 350), (324, 337, 354, 310), (330, 331, 299, 304), (329, 328, 306, 305), (333, 323, 311, 351), (621, 338, 355, 616), (327, 322, 313, 307), (321, 332, 350, 314), (347, 335, 352, 356), (541, 336, 353, 537), (350, 305, 339, 334), (314, 350, 334, 365), (309, 308, 362, 361), (356, 352, 344, 372), (308, 304, 357, 362), (299, 351, 341, 340), (625, 309, 361, 626), (307, 313, 360, 359), (545, 307, 359, 546), (306, 356, 372, 358), (537, 353, 343, 542), (305, 306, 358, 339), (313, 314, 365, 360), (304, 299, 340, 357), (310, 354, 346, 364), (616, 355, 345, 624), (351, 311, 363, 341), (311, 310, 364, 363), (360, 365, 375, 376), (365, 334, 387, 375), (359, 360, 376, 381), (372, 344, 390, 402), (362, 357, 384, 380), (626, 361, 379, 628), (546, 359, 381, 550), (361, 362, 380, 379), (340, 341, 388, 385), (358, 372, 402, 382), (334, 339, 383, 387), (363, 364, 378, 377), (624, 345, 393, 627), (364, 346, 392, 378), (357, 340, 385, 384), (542, 343, 391, 547), (341, 363, 377, 388), (339, 358, 382, 383), (486, 386, 458, 485), (498, 468, 467, 463), (378, 392, 409, 370), (384, 385, 342, 348), (383, 382, 366, 349), (388, 377, 371, 406), (627, 393, 410, 623), (381, 376, 373, 367), (375, 387, 405, 374), (402, 390, 407, 411), (547, 391, 408, 544), (380, 384, 348, 368), (628, 379, 369, 631), (379, 380, 368, 369), (550, 381, 367, 552), (382, 402, 411, 366), (377, 378, 370, 371), (385, 388, 406, 342), (376, 375, 374, 373), (387, 383, 349, 405), (623, 410, 400, 630), (348, 342, 395, 412), (370, 409, 401, 419), (544, 408, 398, 549), (371, 370, 419, 418), (405, 349, 394, 389), (406, 371, 418, 396), (369, 368, 417, 416), (342, 406, 396, 395), (374, 405, 389, 420), (411, 407, 399, 427), (367, 373, 415, 414), (368, 348, 412, 417), (631, 369, 416, 633), (552, 367, 414, 554), (366, 411, 427, 413), (349, 366, 413, 394), (373, 374, 420, 415), (412, 395, 440, 439), (549, 398, 445, 555), (396, 418, 432, 442), (394, 413, 437, 438), (415, 420, 430, 431), (420, 389, 441, 430), (414, 415, 431, 436), (427, 399, 444, 455), (417, 412, 439, 435), (633, 416, 434, 635), (554, 414, 436, 557), (416, 417, 435, 434), (395, 396, 442, 440), (413, 427, 455, 437), (389, 394, 438, 441), (418, 419, 433, 432), (630, 400, 447, 634), (419, 401, 446, 433), (431, 430, 429, 428), (441, 438, 404, 456), (433, 446, 461, 425), (439, 440, 397, 403), (438, 437, 421, 404), (442, 432, 426, 457), (634, 447, 462, 629), (436, 431, 428, 422), (430, 441, 456, 429), (455, 444, 459, 471), (555, 445, 460, 551), (435, 439, 403, 423), (635, 434, 424, 637), (434, 435, 423, 424), (557, 436, 422, 558), (437, 455, 471, 421), (432, 433, 425, 426), (440, 442, 457, 397), (404, 421, 475, 448), (428, 429, 482, 477), (629, 462, 453, 636), (403, 397, 449, 474), (425, 461, 454, 481), (551, 460, 451, 556), (426, 425, 481, 480), (443, 456, 723, 725), (457, 426, 480, 450), (424, 423, 479, 478), (404, 448, 724, 722), (429, 456, 443, 482), (471, 459, 452, 483), (422, 428, 477, 476), (423, 403, 474, 479), (637, 424, 478, 638), (558, 422, 476, 559), (421, 471, 483, 475), (474, 449, 458, 463), (638, 478, 468, 639), (556, 451, 488, 553), (559, 476, 466, 561), (475, 483, 499, 465), (448, 475, 465, 464), (477, 482, 473, 472), (476, 477, 472, 466), (478, 479, 467, 468), (464, 484, 731, 730), (481, 454, 489, 469), (456, 404, 722, 723), (450, 480, 470, 485), (480, 481, 469, 470), (482, 443, 484, 473), (636, 453, 490, 632), (483, 452, 487, 499), (479, 474, 463, 467), (497, 486, 485, 470), (563, 560, 494, 495), (560, 548, 492, 494), (562, 553, 488, 496), (643, 641, 486, 497), (641, 640, 386, 486), (642, 639, 468, 498), (465, 499, 487, 500), (484, 464, 491, 493), (473, 484, 493, 501), (464, 465, 500, 491), (640, 642, 498, 386), (548, 562, 496, 492), (386, 498, 463, 458), (472, 473, 501, 466), (632, 643, 497, 489), (561, 563, 495, 490), (489, 497, 470, 469), (466, 501, 563, 561), (491, 500, 562, 548), (500, 487, 553, 562), (493, 491, 548, 560), (501, 493, 560, 563), (453, 559, 561, 490), (452, 556, 553, 487), (462, 558, 559, 453), (459, 551, 556, 452), (447, 557, 558, 462), (444, 555, 551, 459), (400, 554, 557, 447), (399, 549, 555, 444), (410, 552, 554, 400), (407, 544, 549, 399), (393, 550, 552, 410), (390, 547, 544, 407), (344, 542, 547, 390), (345, 546, 550, 393), (352, 537, 542, 344), (355, 545, 546, 345), (335, 541, 537, 352), (338, 543, 545, 355), (271, 534, 540, 285), (274, 535, 539, 279), (303, 538, 543, 338), (300, 536, 541, 335), (279, 539, 538, 303), (285, 540, 536, 300), (77, 241, 533, 511), (109, 503, 532, 210), (63, 513, 531, 220), (569, 581, 535, 274), (213, 529, 645, 650), (202, 528, 530, 216), (199, 527, 529, 213), (186, 526, 528, 202), (183, 525, 527, 199), (170, 524, 526, 186), (167, 523, 525, 183), (154, 522, 524, 170), (151, 521, 523, 167), (72, 132, 520, 516), (69, 514, 515, 71), (62, 512, 514, 69), (132, 71, 515, 520), (72, 516, 517, 76), (79, 78, 518, 519), (241, 79, 519, 533), (76, 517, 518, 78), (113, 100, 512, 507), (108, 502, 508, 114), (110, 101, 513, 504), (112, 110, 504, 506), (109, 111, 505, 503), (108, 112, 506, 502), (111, 113, 507, 505), (114, 508, 509, 115), (220, 531, 522, 154), (115, 509, 510, 118), (118, 510, 511, 119), (210, 532, 521, 151), (615, 272, 654, 655), (216, 530, 581, 569), (189, 190, 580, 579), (250, 159, 578, 577), (212, 187, 576, 575), (191, 182, 574, 573), (192, 217, 572, 571), (194, 192, 571, 570), (530, 191, 573, 581), (529, 214, 646, 645), (190, 211, 568, 580), (189, 579, 652, 648), (217, 213, 567, 572), (211, 212, 575, 568), (187, 253, 566, 576), (609, 216, 569, 644), (253, 188, 564, 566), (188, 215, 565, 564), (159, 194, 570, 578), (182, 250, 577, 574), (215, 609, 644, 565), (567, 213, 650, 649), (490, 495, 643, 632), (492, 496, 642, 640), (496, 488, 639, 642), (494, 492, 640, 641), (495, 494, 641, 643), (454, 636, 632, 489), (451, 638, 639, 488), (460, 637, 638, 451), (461, 629, 636, 454), (445, 635, 637, 460), (446, 634, 629, 461), (401, 630, 634, 446), (398, 633, 635, 445), (408, 631, 633, 398), (409, 623, 630, 401), (391, 628, 631, 408), (392, 627, 623, 409), (346, 624, 627, 392), (343, 626, 628, 391), (354, 616, 624, 346), (353, 625, 626, 343), (337, 621, 616, 354), (336, 622, 625, 353), (273, 614, 620, 320), (272, 615, 619, 282), (301, 618, 622, 336), (302, 617, 621, 337), (282, 619, 618, 301), (320, 620, 617, 302), (91, 244, 613, 599), (61, 591, 612, 203), (93, 583, 611, 219), (260, 615, 655, 656), (565, 644, 614, 273), (200, 608, 610, 214), (201, 607, 609, 215), (184, 606, 608, 200), (185, 605, 607, 201), (168, 604, 606, 184), (169, 603, 605, 185), (152, 602, 604, 168), (153, 601, 603, 169), (96, 134, 600, 586), (219, 611, 601, 153), (203, 612, 602, 152), (67, 62, 582, 595), (60, 590, 596, 68), (64, 63, 583, 592), (66, 64, 592, 594), (61, 65, 593, 591), (60, 66, 594, 590), (65, 67, 595, 593), (68, 596, 597, 70), (70, 597, 598, 75), (75, 598, 599, 77), (94, 584, 585, 95), (92, 582, 584, 94), (134, 95, 585, 600), (96, 586, 587, 97), (99, 98, 588, 589), (244, 99, 589, 613), (97, 587, 588, 98), (656, 655, 670, 671), (649, 650, 665, 664), (652, 656, 671, 667), (654, 653, 668, 669), (653, 657, 672, 668), (647, 648, 663, 662), (655, 654, 669, 670), (648, 652, 667, 663), (534, 271, 657, 653), (214, 610, 647, 646), (272, 534, 653, 654), (610, 189, 648, 647), (671, 670, 682, 683), (664, 665, 677, 676), (667, 671, 683, 679), (669, 668, 680, 681), (668, 672, 684, 680), (662, 663, 675, 651), (670, 669, 681, 682), (663, 667, 679, 675), (657, 649, 664, 672), (646, 647, 662, 661), (645, 646, 661, 660), (650, 645, 660, 665), (676, 677, 689, 688), (679, 683, 695, 691), (681, 680, 692, 693), (680, 684, 696, 692), (651, 675, 687, 666), (682, 681, 693, 694), (675, 679, 691, 687), (677, 659, 674, 689), (672, 664, 676, 684), (661, 662, 651, 658), (660, 661, 658, 659), (665, 660, 659, 677), (693, 692, 703, 704), (692, 696, 707, 703), (666, 687, 699, 678), (694, 693, 704, 705), (687, 691, 702, 699), (689, 674, 686, 701), (674, 673, 685, 686), (673, 666, 678, 685), (683, 682, 694, 695), (684, 676, 688, 696), (658, 651, 666, 673), (659, 658, 673, 674), (703, 707, 717, 713), (678, 699, 708, 690), (705, 704, 714, 715), (699, 702, 712, 708), (701, 686, 698, 710), (686, 685, 697, 698), (685, 678, 690, 697), (707, 700, 709, 717), (691, 695, 706, 702), (688, 689, 701, 700), (695, 694, 705, 706), (696, 688, 700, 707), (718, 711, 714, 713), (719, 712, 716, 715), (709, 718, 713, 717), (710, 698, 718, 709), (690, 708, 712, 719), (698, 697, 711, 718), (697, 690, 719, 711), (711, 719, 715, 714), (704, 703, 713, 714), (702, 706, 716, 712), (700, 701, 710, 709), (706, 705, 715, 716), (728, 726, 738, 740), (731, 725, 737, 743), (722, 724, 736, 734), (725, 723, 735, 737), (458, 449, 726, 728), (449, 397, 720, 726), (448, 464, 730, 724), (484, 443, 725, 731), (457, 450, 727, 721), (397, 457, 721, 720), (485, 458, 728, 729), (450, 485, 729, 727), (739, 741, 753, 751), (742, 743, 755, 754), (733, 739, 751, 745), (735, 734, 746, 747), (720, 721, 733, 732), (726, 720, 732, 738), (729, 728, 740, 741), (724, 730, 742, 736), (723, 722, 734, 735), (721, 727, 739, 733), (730, 731, 743, 742), (727, 729, 741, 739), (754, 755, 767, 766), (745, 751, 763, 757), (747, 746, 758, 759), (748, 754, 766, 760), (737, 735, 747, 749), (734, 736, 748, 746), (743, 737, 749, 755), (740, 738, 750, 752), (732, 733, 745, 744), (738, 732, 744, 750), (741, 740, 752, 753), (736, 742, 754, 748), (759, 758, 760, 761), (756, 757, 763, 762), (762, 763, 765, 764), (761, 760, 766, 767), (751, 753, 765, 763), (749, 747, 759, 761), (746, 748, 760, 758), (755, 749, 761, 767), (752, 750, 762, 764), (744, 745, 757, 756), (750, 744, 756, 762), (753, 752, 764, 765), (775, 771, 779, 783), (772, 774, 782, 780), (138, 246, 773, 770), (206, 255, 772, 768), (247, 140, 769, 774), (255, 247, 774, 772), (246, 254, 775, 773), (140, 206, 768, 769), (777, 776, 784, 785), (776, 780, 788, 784), (770, 773, 781, 778), (771, 770, 778, 779), (773, 775, 783, 781), (774, 769, 777, 782), (768, 772, 780, 776), (769, 768, 776, 777), (785, 784, 792, 793), (784, 788, 796, 792), (780, 782, 790, 788), (783, 779, 787, 791), (778, 781, 789, 786), (779, 778, 786, 787), (781, 783, 791, 789), (782, 777, 785, 790), (795, 794, 802, 803), (794, 797, 805, 802), (788, 790, 798, 796), (791, 787, 795, 799), (786, 789, 797, 794), (787, 786, 794, 795), (789, 791, 799, 797), (790, 785, 793, 798), (807, 803, 802, 805), (800, 804, 806, 801), (797, 799, 807, 805), (798, 793, 801, 806), (792, 796, 804, 800), (793, 792, 800, 801), (796, 798, 806, 804), (799, 795, 803, 807)])
me_cube.polygons.foreach_set('material_index', [0, 0, 1, 1, 1, 0, 0, 1, 0, 0, 1, 0, 0, 0, 0, 0, 1, 0, 0, 0, 1, 1, 0, 0, 0, 0, 0, 0, 0, 0, 0, 0, 0, 0, 1, 0, 1, 1, 1, 1, 1, 1, 0, 1, 0, 0, 0, 0, 1, 1, 1, 0, 0, 1, 1, 1, 0, 1, 0, 1, 1, 0, 0, 1, 1, 1, 1, 0, 0, 0, 0, 1, 0, 1, 1, 1, 1, 0, 0, 0, 0, 0, 0, 1, 0, 1, 1, 0, 0, 1, 0, 1, 0, 1, 0, 1, 1, 0, 0, 1, 1, 0, 1, 0, 1, 0, 1, 0, 0, 1, 1, 0, 1, 0, 0, 0, 0, 0, 0, 0, 1, 0, 0, 0, 0, 0, 0, 0, 0, 0, 0, 0, 0, 0, 0, 0, 1, 0, 0, 0, 1, 0, 0, 1, 1, 0, 0, 0, 0, 0, 1, 0, 0, 1, 1, 0, 1, 0, 0, 0, 0, 0, 0, 1, 0, 1, 0, 0, 1, 0, 0, 0, 0, 0, 1, 0, 0, 0, 1, 0, 0, 0, 1, 1, 0, 0, 0, 0, 0, 1, 1, 1, 0, 0, 0, 0, 0, 1, 1, 0, 1, 0, 1, 1, 1, 0, 0, 0, 0, 0, 0, 1, 0, 0, 0, 0, 1, 0, 0, 0, 1, 0, 0, 0, 1, 1, 1, 0, 0, 1, 1, 1, 1, 0, 0, 0, 0, 1, 0, 1, 1, 0, 1, 0, 1, 1, 1, 1, 1, 1, 1, 1, 1, 1, 1, 1, 1, 1, 1, 1, 1, 1, 1, 1, 0, 1, 0, 0, 0, 1, 1, 0, 0, 0, 0, 0, 0, 1, 0, 1, 0, 1, 0, 1, 1, 0, 1, 0, 0, 0, 1, 1, 0, 0, 0, 0, 0, 0, 1, 0, 1, 0, 1, 0, 1, 0, 1, 0, 0, 0, 0, 0, 0, 1, 1, 0, 0, 0, 0, 0, 0, 1, 0, 1, 0, 1, 0, 1, 0, 0, 0, 1, 1, 0, 0, 0, 0, 0, 0, 0, 0, 0, 0, 1, 1, 0, 0, 0, 1, 0, 1, 1, 0, 1, 1, 0, 1, 0, 0, 0, 1, 0, 0, 0, 0, 1, 1, 1, 0, 0, 0, 0, 0, 0, 1, 0, 0, 0, 1, 1, 0, 0, 0, 0, 0, 0, 1, 0, 1, 0, 1, 0, 1, 0, 1, 0, 1, 0, 0, 0, 0, 0, 0, 1, 0, 0, 1, 0, 0, 1, 0, 0, 0, 0, 1, 0, 1, 0, 0, 0, 1, 0, 0, 0, 0, 1, 1, 1, 1, 0, 1, 0, 0, 0, 1, 1, 0, 0, 0, 0, 0, 0, 1, 0, 1, 0, 0, 1, 1, 0, 1, 0, 1, 1, 1, 0, 0, 1, 0, 1, 0, 0, 1, 0, 0, 0, 0, 1, 0, 0, 1, 1, 0, 0, 1, 0, 1, 1, 1, 1, 0, 0, 0, 0, 0, 0, 0, 0, 0, 0, 0, 0, 0, 0, 0, 0, 0, 0, 0, 0, 0, 0, 0, 0, 0, 1, 0, 1, 0, 1, 0, 1, 0, 1, 0, 1, 0, 0, 1, 0, 1, 0, 1, 0, 1, 1, 0, 1, 0, 1, 0, 1, 1, 0, 1, 0, 1, 0, 1, 0, 1, 0, 0, 0, 0, 0, 0, 0, 1, 0, 0, 1, 1, 1, 0, 1, 0, 1, 1, 1, 1, 0, 0, 1, 0, 0, 0, 1, 0, 0, 1, 0, 0, 0, 0, 0, 0, 1, 1, 1, 0, 1, 1, 0, 0, 0, 0, 0, 0, 1, 0, 0, 1, 0, 1, 1, 0, 0, 1, 0, 1, 1, 0, 1, 0, 1, 0, 1, 0, 0, 1, 0, 1, 1, 0, 1, 0, 1, 0, 1, 0, 1, 0, 1, 0, 1, 0, 1, 0, 0, 1, 1, 1, 0, 1, 0, 1, 1, 1, 0, 0, 0, 0, 0, 1, 0, 0, 0, 0, 0, 0, 0, 0, 0, 0, 0, 0, 0, 0, 0, 0, 0, 0, 0, 0, 0, 0, 0, 0, 0, 0, 0, 0, 0, 0, 0, 0, 0, 0, 0, 0, 0, 0, 0, 0, 0, 0, 0, 0, 0, 0, 0, 0, 0, 0, 0, 0, 0, 0, 0, 0, 0, 0, 0, 0, 0, 0, 0, 0, 0, 0, 0, 0, 0, 0, 0, 0, 0, 0, 1, 0, 1, 0, 0, 0, 1, 1, 0, 0, 1, 1, 0, 1, 0, 0, 0, 0, 0, 0, 1, 0, 1, 0, 1, 0, 0, 1, 0, 1, 0, 0, 0, 0, 0, 0, 0, 0, 0, 1, 1, 0, 1, 0, 0, 0, 0, 1, 1, 0, 1, 0, 1, 1, 0, 0, 1, 0, 0, 1, 0, 1, 0, 0, 1, 1, 1, 0, 0, 1, 0, 0, 0, 1, 1, 0, 0, 1, 0, 1, 1, 1, 0, 1, 0, 1, 1])
_uv = me_cube.uv_layers.new(name='UVMap')
_uv.uv.foreach_set('vector', [0.7931, 0.6875, 0.875, 0.6875, 0.875, 0.75, 0.7931, 0.75, 0.5846, 0.9181, 0.625, 0.9181, 0.625, 1.0, 0.5846, 1.0, 0.125, 0.6875, 0.125, 0.75, 0.125, 0.75, 0.125, 0.6875, 0.3024, 0.6875, 0.375, 0.6875, 0.375, 0.75, 0.3024, 0.75, 0.375, 0.75, 0.375, 0.6875, 0.375, 0.6875, 0.375, 0.75, 0.5846, 0.4274, 0.625, 0.4274, 0.625, 0.5, 0.5846, 0.5, 0.5846, 0.3319, 0.625, 0.3319, 0.625, 0.4274, 0.5846, 0.4274, 0.2069, 0.6875, 0.3024, 0.6875, 0.3024, 0.75, 0.2069, 0.75, 0.5846, 0.75, 0.625, 0.75, 0.625, 0.8226, 0.5846, 0.8226, 0.625, 0.6875, 0.6976, 0.6875, 0.6976, 0.75, 0.625, 0.75, 0.125, 0.6875, 0.2069, 0.6875, 0.2069, 0.75, 0.125, 0.75, 0.5846, 0.25, 0.625, 0.25, 0.625, 0.3319, 0.5846, 0.3319, 0.5846, 0.8226, 0.625, 0.8226, 0.625, 0.9181, 0.5846, 0.9181, 0.6976, 0.6875, 0.7931, 0.6875, 0.7931, 0.75, 0.6976, 0.75, 0.875, 0.5625, 0.875, 0.5, 0.875, 0.5, 0.875, 0.5625, 0.875, 0.5625, 0.875, 0.5, 0.875, 0.5, 0.875, 0.5625, 0.4237, 0.25, 0.375, 0.25, 0.375, 0.25, 0.4237, 0.25, 0.5846, 1.0, 0.625, 1.0, 0.625, 1.0, 0.5846, 1.0, 0.5846, 0.1875, 0.625, 0.1875, 0.625, 0.25, 0.5846, 0.25, 0.5846, 1.0, 0.625, 1.0, 0.625, 1.0, 0.5846, 1.0, 0.4237, 0.25, 0.375, 0.25, 0.375, 0.25, 0.4237, 0.25, 0.125, 0.6875, 0.125, 0.75, 0.125, 0.75, 0.125, 0.6875, 0.5846, 0.25, 0.5442, 0.25, 0.5442, 0.25, 0.5846, 0.25, 0.4671, 1.0, 0.5442, 1.0, 0.5442, 1.0, 0.4671, 1.0, 0.4671, 1.0, 0.5442, 1.0, 0.5442, 1.0, 0.4671, 1.0, 0.4671, 1.0, 0.5442, 1.0, 0.5442, 1.0, 0.4671, 1.0, 0.5846, 0.25, 0.5442, 0.25, 0.5442, 0.25, 0.5846, 0.25, 0.4671, 0.8226, 0.5442, 0.8226, 0.5442, 0.9181, 0.4671, 0.9181, 0.4671, 0.25, 0.5442, 0.25, 0.5442, 0.3319, 0.4671, 0.3319, 0.4671, 0.75, 0.5442, 0.75, 0.5442, 0.8226, 0.4671, 0.8226, 0.4671, 0.3319, 0.5442, 0.3319, 0.5442, 0.4274, 0.4671, 0.4274, 0.4671, 0.4274, 0.5442, 0.4274, 0.5442, 0.5, 0.4671, 0.5, 0.625, 0.5938, 0.625, 0.625, 0.625, 0.625, 0.625, 0.5938, 0.4671, 0.9181, 0.5442, 0.9181, 0.5442, 1.0, 0.4671, 1.0, 0.4237, 0.9181, 0.4671, 0.9181, 0.4671, 1.0, 0.4237, 1.0, 0.625, 0.5, 0.625, 0.5625, 0.625, 0.5625, 0.625, 0.5, 0.4237, 0.4274, 0.4671, 0.4274, 0.4671, 0.5, 0.4237, 0.5, 0.4237, 0.3319, 0.4671, 0.3319, 0.4671, 0.4274, 0.4237, 0.4274, 0.4237, 0.75, 0.4671, 0.75, 0.4671, 0.8226, 0.4237, 0.8226, 0.4237, 0.25, 0.4671, 0.25, 0.4671, 0.3319, 0.4237, 0.3319, 0.4237, 0.8226, 0.4671, 0.8226, 0.4671, 0.9181, 0.4237, 0.9181, 0.4237, 1.0, 0.4671, 1.0, 0.4671, 1.0, 0.4237, 1.0, 0.5442, 0.25, 0.4671, 0.25, 0.4671, 0.25, 0.5442, 0.25, 0.4237, 1.0, 0.4671, 1.0, 0.4671, 1.0, 0.4237, 1.0, 0.5442, 0.25, 0.4671, 0.25, 0.4671, 0.25, 0.5442, 0.25, 0.5442, 0.25, 0.4671, 0.25, 0.4671, 0.25, 0.5442, 0.25, 0.4671, 1.0, 0.5442, 1.0, 0.5442, 1.0, 0.4671, 1.0, 0.5442, 0.25, 0.4671, 0.25, 0.4671, 0.25, 0.5442, 0.25, 0.4237, 1.0, 0.4671, 1.0, 0.4671, 1.0, 0.4237, 1.0, 0.4237, 0.25, 0.375, 0.25, 0.375, 0.25, 0.4237, 0.25, 0.125, 0.6875, 0.125, 0.75, 0.125, 0.75, 0.125, 0.6875, 0.5442, 0.1875, 0.5442, 0.25, 0.5442, 0.25, 0.5442, 0.1875, 0.4671, 0.1875, 0.5442, 0.1875, 0.5442, 0.25, 0.4671, 0.25, 0.4237, 0.1875, 0.4671, 0.1875, 0.4671, 0.25, 0.4237, 0.25, 0.125, 0.6875, 0.125, 0.75, 0.125, 0.75, 0.125, 0.6875, 0.4237, 1.0, 0.4671, 1.0, 0.4671, 1.0, 0.4237, 1.0, 0.5442, 0.1875, 0.5442, 0.25, 0.5442, 0.25, 0.5442, 0.1875, 0.4237, 0.25, 0.375, 0.25, 0.375, 0.25, 0.4237, 0.25, 0.5442, 0.09375, 0.5442, 0.125, 0.5442, 0.125, 0.5442, 0.09375, 0.125, 0.5938, 0.125, 0.625, 0.125, 0.625, 0.125, 0.5938, 0.4237, 0.09375, 0.4671, 0.09375, 0.4671, 0.125, 0.4237, 0.125, 0.4671, 0.09375, 0.5442, 0.09375, 0.5442, 0.125, 0.4671, 0.125, 0.5442, 0.09375, 0.5442, 0.125, 0.5442, 0.125, 0.5442, 0.09375, 0.125, 0.5937, 0.125, 0.625, 0.125, 0.625, 0.125, 0.5938, 0.375, 0.5938, 0.375, 0.5625, 0.375, 0.5625, 0.375, 0.5938, 0.4237, 0.75, 0.375, 0.75, 0.375, 0.75, 0.4237, 0.75, 0.125, 0.5938, 0.125, 0.625, 0.125, 0.625, 0.125, 0.5937, 0.5846, 0.09375, 0.625, 0.09375, 0.625, 0.125, 0.5846, 0.125, 0.875, 0.6562, 0.875, 0.625, 0.875, 0.625, 0.875, 0.6563, 0.875, 0.6563, 0.875, 0.625, 0.875, 0.625, 0.875, 0.6562, 0.6976, 0.5937, 0.7931, 0.5938, 0.7931, 0.625, 0.6976, 0.625, 0.125, 0.5938, 0.2069, 0.5938, 0.2069, 0.625, 0.125, 0.625, 0.625, 0.5937, 0.6976, 0.5937, 0.6976, 0.625, 0.625, 0.625, 0.2069, 0.5938, 0.3024, 0.5938, 0.3024, 0.625, 0.2069, 0.625, 0.375, 0.5625, 0.375, 0.5, 0.375, 0.5, 0.375, 0.5625, 0.3024, 0.5938, 0.375, 0.5938, 0.375, 0.625, 0.3024, 0.625, 0.125, 0.5938, 0.125, 0.625, 0.125, 0.625, 0.125, 0.5938, 0.7931, 0.5938, 0.875, 0.5938, 0.875, 0.625, 0.7931, 0.625, 0.875, 0.75, 0.875, 0.6875, 0.875, 0.6875, 0.875, 0.75, 0.875, 0.75, 0.875, 0.6875, 0.875, 0.6875, 0.875, 0.75, 0.5846, 0.0, 0.625, 0.0, 0.625, 0.0625, 0.5846, 0.0625, 0.5442, 0.0, 0.5442, 0.0625, 0.5442, 0.0625, 0.5442, 0.0, 0.4671, 0.0, 0.5442, 0.0, 0.5442, 0.0625, 0.4671, 0.0625, 0.4237, 0.0, 0.4671, 0.0, 0.4671, 0.0625, 0.4237, 0.0625, 0.5442, 0.0, 0.5442, 0.0625, 0.5442, 0.0625, 0.5442, 0.0, 0.125, 0.6562, 0.125, 0.6875, 0.125, 0.6875, 0.125, 0.6562, 0.125, 0.6562, 0.125, 0.6875, 0.125, 0.6875, 0.125, 0.6562, 0.625, 0.75, 0.5846, 0.75, 0.5846, 0.75, 0.625, 0.75, 0.5442, 0.75, 0.4671, 0.75, 0.4671, 0.75, 0.5442, 0.75, 0.125, 0.6562, 0.125, 0.6875, 0.125, 0.6875, 0.125, 0.6562, 0.6976, 0.6562, 0.7931, 0.6562, 0.7931, 0.6875, 0.6976, 0.6875, 0.125, 0.6562, 0.2069, 0.6562, 0.2069, 0.6875, 0.125, 0.6875, 0.625, 0.6562, 0.6976, 0.6562, 0.6976, 0.6875, 0.625, 0.6875, 0.2069, 0.6562, 0.3024, 0.6563, 0.3024, 0.6875, 0.2069, 0.6875, 0.5846, 0.5, 0.625, 0.5, 0.625, 0.5, 0.5846, 0.5, 0.3024, 0.6563, 0.375, 0.6562, 0.375, 0.6875, 0.3024, 0.6875, 0.125, 0.6562, 0.125, 0.6875, 0.125, 0.6875, 0.125, 0.6562, 0.7931, 0.6562, 0.875, 0.6562, 0.875, 0.6875, 0.7931, 0.6875, 0.7931, 0.5, 0.875, 0.5, 0.875, 0.5625, 0.7931, 0.5625, 0.125, 0.5, 0.125, 0.5625, 0.125, 0.5625, 0.125, 0.5, 0.3024, 0.5, 0.375, 0.5, 0.375, 0.5625, 0.3024, 0.5625, 0.4671, 0.5, 0.4671, 0.5, 0.4671, 0.5, 0.4671, 0.5, 0.2069, 0.5, 0.3024, 0.5, 0.3024, 0.5625, 0.2069, 0.5625, 0.625, 0.5, 0.6976, 0.5, 0.6976, 0.5625, 0.625, 0.5625, 0.125, 0.5, 0.2069, 0.5, 0.2069, 0.5625, 0.125, 0.5625, 0.6976, 0.5, 0.7931, 0.5, 0.7931, 0.5625, 0.6976, 0.5625, 0.125, 0.5, 0.125, 0.5625, 0.125, 0.5625, 0.125, 0.5, 0.625, 0.6562, 0.625, 0.6875, 0.625, 0.6875, 0.625, 0.6562, 0.5846, 0.75, 0.5442, 0.75, 0.5442, 0.75, 0.5846, 0.75, 0.125, 0.5, 0.125, 0.5625, 0.125, 0.5625, 0.125, 0.5, 0.125, 0.5, 0.125, 0.5625, 0.125, 0.5625, 0.125, 0.5, 0.5442, 0.1562, 0.5442, 0.1875, 0.5442, 0.1875, 0.5442, 0.1562, 0.4237, 0.1562, 0.4671, 0.1563, 0.4671, 0.1875, 0.4237, 0.1875, 0.4671, 0.1563, 0.5442, 0.1562, 0.5442, 0.1875, 0.4671, 0.1875, 0.5442, 0.1562, 0.5442, 0.1875, 0.5442, 0.1875, 0.5442, 0.1562, 0.5846, 0.1562, 0.625, 0.1562, 0.625, 0.1875, 0.5846, 0.1875, 0.875, 0.5938, 0.875, 0.5625, 0.875, 0.5625, 0.875, 0.5938, 0.875, 0.5938, 0.875, 0.5625, 0.875, 0.5625, 0.875, 0.5938, 0.5442, 0.1562, 0.5846, 0.1562, 0.5846, 0.1875, 0.5442, 0.1875, 0.4671, 0.5, 0.5442, 0.5, 0.5442, 0.5, 0.4671, 0.5, 0.375, 0.6562, 0.375, 0.625, 0.375, 0.625, 0.375, 0.6562, 0.5442, 0.0, 0.5846, 0.0, 0.5846, 0.0625, 0.5442, 0.0625, 0.5442, 0.5, 0.5846, 0.5, 0.5846, 0.5, 0.5442, 0.5, 0.5442, 0.09375, 0.5846, 0.09375, 0.5846, 0.125, 0.5442, 0.125, 0.625, 0.25, 0.5846, 0.25, 0.5846, 0.25, 0.625, 0.25, 0.625, 0.25, 0.5846, 0.25, 0.5846, 0.25, 0.625, 0.25, 0.5442, 1.0, 0.5846, 1.0, 0.5846, 1.0, 0.5442, 1.0, 0.5442, 0.1875, 0.5846, 0.1875, 0.5846, 0.25, 0.5442, 0.25, 0.5442, 1.0, 0.5846, 1.0, 0.5846, 1.0, 0.5442, 1.0, 0.5442, 0.8226, 0.5846, 0.8226, 0.5846, 0.9181, 0.5442, 0.9181, 0.5442, 0.25, 0.5846, 0.25, 0.5846, 0.3319, 0.5442, 0.3319, 0.5442, 0.75, 0.5846, 0.75, 0.5846, 0.8226, 0.5442, 0.8226, 0.5442, 0.3319, 0.5846, 0.3319, 0.5846, 0.4274, 0.5442, 0.4274, 0.5442, 0.4274, 0.5846, 0.4274, 0.5846, 0.5, 0.5442, 0.5, 0.625, 0.6875, 0.625, 0.75, 0.625, 0.75, 0.625, 0.6875, 0.5442, 0.9181, 0.5846, 0.9181, 0.5846, 1.0, 0.5442, 1.0, 0.4237, 0.75, 0.375, 0.75, 0.375, 0.75, 0.4237, 0.75, 0.5442, 0.75, 0.4671, 0.75, 0.4671, 0.75, 0.5442, 0.75, 0.4237, 0.5, 0.4671, 0.5, 0.4671, 0.5, 0.4237, 0.5, 0.4671, 0.5, 0.5442, 0.5, 0.5442, 0.5, 0.4671, 0.5, 0.375, 0.75, 0.375, 0.6875, 0.375, 0.6875, 0.375, 0.75, 0.5846, 0.75, 0.5442, 0.75, 0.5442, 0.75, 0.5846, 0.75, 0.5442, 0.5, 0.5846, 0.5, 0.5846, 0.5, 0.5442, 0.5, 0.375, 0.6562, 0.375, 0.625, 0.375, 0.625, 0.375, 0.6562, 0.375, 0.5625, 0.375, 0.5, 0.375, 0.5, 0.375, 0.5625, 0.625, 0.5, 0.625, 0.5625, 0.625, 0.5625, 0.625, 0.5, 0.625, 0.5938, 0.625, 0.625, 0.625, 0.625, 0.625, 0.5938, 0.625, 0.75, 0.5846, 0.75, 0.5846, 0.75, 0.625, 0.75, 0.625, 0.6562, 0.625, 0.6875, 0.625, 0.6875, 0.625, 0.6562, 0.625, 0.6875, 0.625, 0.75, 0.625, 0.75, 0.625, 0.6875, 0.375, 0.5938, 0.375, 0.5625, 0.375, 0.5625, 0.375, 0.5937, 0.5846, 0.5, 0.625, 0.5, 0.625, 0.5, 0.5846, 0.5, 0.4671, 0.5, 0.5442, 0.5, 0.5442, 0.5, 0.4671, 0.5, 0.375, 0.75, 0.375, 0.6875, 0.375, 0.6875, 0.375, 0.75, 0.375, 0.6562, 0.375, 0.625, 0.375, 0.625, 0.375, 0.6562, 0.5442, 0.5, 0.5846, 0.5, 0.5846, 0.5, 0.5442, 0.5, 0.4237, 0.75, 0.375, 0.75, 0.375, 0.75, 0.4237, 0.75, 0.625, 0.5, 0.625, 0.5625, 0.625, 0.5625, 0.625, 0.5, 0.5846, 0.75, 0.5442, 0.75, 0.5442, 0.75, 0.5846, 0.75, 0.625, 0.5938, 0.625, 0.625, 0.625, 0.625, 0.625, 0.5938, 0.625, 0.75, 0.5846, 0.75, 0.5846, 0.75, 0.625, 0.75, 0.625, 0.6562, 0.625, 0.6875, 0.625, 0.6875, 0.625, 0.6562, 0.625, 0.6875, 0.625, 0.75, 0.625, 0.75, 0.625, 0.6875, 0.375, 0.5937, 0.375, 0.5625, 0.375, 0.5625, 0.375, 0.5938, 0.5846, 0.5, 0.625, 0.5, 0.625, 0.5, 0.5846, 0.5, 0.375, 0.5625, 0.375, 0.5, 0.375, 0.5, 0.375, 0.5625, 0.5442, 0.75, 0.4671, 0.75, 0.4671, 0.75, 0.5442, 0.75, 0.4237, 0.5, 0.4671, 0.5, 0.4671, 0.5, 0.4237, 0.5, 0.375, 0.6562, 0.375, 0.625, 0.375, 0.625, 0.375, 0.6562, 0.5846, 0.75, 0.5442, 0.75, 0.5442, 0.75, 0.5846, 0.75, 0.625, 0.5, 0.625, 0.5625, 0.625, 0.5625, 0.625, 0.5, 0.625, 0.5938, 0.625, 0.625, 0.625, 0.625, 0.625, 0.5938, 0.625, 0.75, 0.5846, 0.75, 0.5846, 0.75, 0.625, 0.75, 0.625, 0.6562, 0.625, 0.6875, 0.625, 0.6875, 0.625, 0.6563, 0.375, 0.5938, 0.375, 0.5625, 0.375, 0.5625, 0.375, 0.5938, 0.5442, 0.5, 0.5846, 0.5, 0.5846, 0.5, 0.5442, 0.5, 0.5846, 0.5, 0.625, 0.5, 0.625, 0.5, 0.5846, 0.5, 0.4237, 0.5, 0.4671, 0.5, 0.4671, 0.5, 0.4237, 0.5, 0.375, 0.5625, 0.375, 0.5, 0.375, 0.5, 0.375, 0.5625, 0.5442, 0.75, 0.4671, 0.75, 0.4671, 0.75, 0.5442, 0.75, 0.625, 0.6875, 0.625, 0.75, 0.625, 0.75, 0.625, 0.6875, 0.4671, 0.5, 0.5442, 0.5, 0.5442, 0.5, 0.4671, 0.5, 0.375, 0.75, 0.375, 0.6875, 0.375, 0.6875, 0.375, 0.75, 0.4237, 0.75, 0.375, 0.75, 0.375, 0.75, 0.4237, 0.75, 0.5846, 0.5, 0.625, 0.5, 0.625, 0.5, 0.5846, 0.5, 0.5442, 0.5, 0.5846, 0.5, 0.5846, 0.5, 0.5442, 0.5, 0.5442, 0.75, 0.4671, 0.75, 0.4671, 0.75, 0.5442, 0.75, 0.5846, 0.75, 0.5442, 0.75, 0.5442, 0.75, 0.5846, 0.75, 0.4237, 0.5, 0.4671, 0.5, 0.4671, 0.5, 0.4237, 0.5, 0.375, 0.75, 0.375, 0.6875, 0.375, 0.6875, 0.375, 0.75, 0.4237, 0.75, 0.375, 0.75, 0.375, 0.75, 0.4237, 0.75, 0.375, 0.6562, 0.375, 0.625, 0.375, 0.625, 0.375, 0.6562, 0.625, 0.6875, 0.625, 0.75, 0.625, 0.75, 0.625, 0.6875, 0.625, 0.5, 0.625, 0.5625, 0.625, 0.5625, 0.625, 0.5, 0.625, 0.5938, 0.625, 0.625, 0.625, 0.625, 0.625, 0.5938, 0.625, 0.75, 0.5846, 0.75, 0.5846, 0.75, 0.625, 0.75, 0.625, 0.6563, 0.625, 0.6875, 0.625, 0.6875, 0.625, 0.6562, 0.375, 0.5938, 0.375, 0.5625, 0.375, 0.5625, 0.375, 0.5938, 0.375, 0.5625, 0.375, 0.5, 0.375, 0.5, 0.375, 0.5625, 0.4671, 0.5, 0.5442, 0.5, 0.5442, 0.5, 0.4671, 0.5, 0.375, 0.5, 0.4237, 0.5, 0.4237, 0.5, 0.375, 0.5, 0.4671, 0.5, 0.5442, 0.5, 0.5442, 0.5, 0.4671, 0.5, 0.375, 0.75, 0.375, 0.6875, 0.375, 0.6875, 0.375, 0.75, 0.4237, 0.75, 0.375, 0.75, 0.375, 0.75, 0.4237, 0.75, 0.375, 0.6562, 0.375, 0.625, 0.375, 0.625, 0.375, 0.6562, 0.4671, 0.75, 0.4237, 0.75, 0.4237, 0.75, 0.4671, 0.75, 0.5846, 0.75, 0.5442, 0.75, 0.5442, 0.75, 0.5846, 0.75, 0.625, 0.5, 0.625, 0.5625, 0.625, 0.5625, 0.625, 0.5, 0.625, 0.5625, 0.625, 0.5625, 0.625, 0.5625, 0.625, 0.5625, 0.625, 0.75, 0.5846, 0.75, 0.5846, 0.75, 0.625, 0.75, 0.625, 0.6875, 0.625, 0.6875, 0.625, 0.6875, 0.625, 0.6875, 0.375, 0.5938, 0.375, 0.5625, 0.375, 0.5625, 0.375, 0.5938, 0.5442, 0.5, 0.5846, 0.5, 0.5846, 0.5, 0.5442, 0.5, 0.5846, 0.5, 0.625, 0.5, 0.625, 0.5, 0.5846, 0.5, 0.625, 0.6875, 0.625, 0.75, 0.625, 0.75, 0.625, 0.6875, 0.5442, 0.5, 0.5846, 0.5, 0.5846, 0.5, 0.5442, 0.5, 0.375, 0.6562, 0.375, 0.625, 0.375, 0.625, 0.375, 0.6562, 0.4671, 0.5, 0.5442, 0.5, 0.5442, 0.5, 0.4671, 0.5, 0.5846, 0.75, 0.5442, 0.75, 0.5442, 0.75, 0.5846, 0.75, 0.625, 0.6562, 0.625, 0.6875, 0.625, 0.6875, 0.625, 0.6562, 0.4237, 0.5, 0.4671, 0.5, 0.4671, 0.5, 0.4237, 0.5, 0.5846, 0.5, 0.625, 0.5, 0.625, 0.5, 0.5846, 0.5, 0.5442, 0.75, 0.4671, 0.75, 0.4671, 0.75, 0.5442, 0.75, 0.625, 0.75, 0.5846, 0.75, 0.5846, 0.75, 0.625, 0.75, 0.375, 0.5625, 0.375, 0.5, 0.375, 0.5, 0.375, 0.5625, 0.4237, 0.75, 0.375, 0.75, 0.375, 0.75, 0.4237, 0.75, 0.375, 0.5938, 0.375, 0.5625, 0.375, 0.5625, 0.375, 0.5938, 0.625, 0.5, 0.625, 0.5625, 0.625, 0.5625, 0.625, 0.5, 0.625, 0.5937, 0.625, 0.625, 0.625, 0.625, 0.625, 0.5938, 0.375, 0.75, 0.375, 0.6875, 0.375, 0.6875, 0.375, 0.75, 0.4671, 0.75, 0.4237, 0.75, 0.4237, 0.75, 0.4671, 0.75, 0.375, 0.5, 0.4237, 0.5, 0.4237, 0.5, 0.375, 0.5, 0.375, 0.5625, 0.375, 0.5, 0.375, 0.5, 0.375, 0.5625, 0.5442, 0.75, 0.4671, 0.75, 0.4671, 0.75, 0.5442, 0.75, 0.4237, 0.5, 0.4671, 0.5, 0.4671, 0.5, 0.4237, 0.5, 0.625, 0.6875, 0.625, 0.75, 0.625, 0.75, 0.625, 0.6875, 0.4671, 0.75, 0.4237, 0.75, 0.4237, 0.75, 0.4671, 0.75, 0.375, 0.5, 0.4237, 0.5, 0.4237, 0.5, 0.375, 0.5, 0.4671, 0.75, 0.4237, 0.75, 0.4237, 0.75, 0.4671, 0.75, 0.375, 0.5, 0.4237, 0.5, 0.4237, 0.5, 0.375, 0.5, 0.375, 0.5, 0.4237, 0.5, 0.4237, 0.5, 0.375, 0.5, 0.4671, 0.75, 0.4237, 0.75, 0.4237, 0.75, 0.4671, 0.75, 0.375, 0.5, 0.4237, 0.5, 0.4237, 0.5, 0.375, 0.5, 0.4671, 0.75, 0.4237, 0.75, 0.4237, 0.75, 0.4671, 0.75, 0.375, 0.1562, 0.4237, 0.1562, 0.4237, 0.1875, 0.375, 0.1875, 0.375, 0.5, 0.4237, 0.5, 0.4237, 0.5, 0.375, 0.5, 0.375, 0.0, 0.4237, 0.0, 0.4237, 0.0625, 0.375, 0.0625, 0.4237, 0.5, 0.4671, 0.5, 0.4671, 0.5, 0.4237, 0.5, 0.375, 0.09375, 0.4237, 0.09375, 0.4237, 0.125, 0.375, 0.125, 0.4671, 0.25, 0.4237, 0.25, 0.4237, 0.25, 0.4671, 0.25, 0.375, 1.0, 0.4237, 1.0, 0.4237, 1.0, 0.375, 1.0, 0.375, 0.1875, 0.4237, 0.1875, 0.4237, 0.25, 0.375, 0.25, 0.4671, 0.25, 0.4237, 0.25, 0.4237, 0.25, 0.4671, 0.25, 0.375, 1.0, 0.4237, 1.0, 0.4237, 1.0, 0.375, 1.0, 0.375, 1.0, 0.4237, 1.0, 0.4237, 1.0, 0.375, 1.0, 0.375, 1.0, 0.4237, 1.0, 0.4237, 1.0, 0.375, 1.0, 0.375, 0.8226, 0.4237, 0.8226, 0.4237, 0.9181, 0.375, 0.9181, 0.375, 0.25, 0.4237, 0.25, 0.4237, 0.3319, 0.375, 0.3319, 0.375, 0.75, 0.4237, 0.75, 0.4237, 0.8226, 0.375, 0.8226, 0.375, 0.3319, 0.4237, 0.3319, 0.4237, 0.4274, 0.375, 0.4274, 0.375, 0.4274, 0.4237, 0.4274, 0.4237, 0.5, 0.375, 0.5, 0.375, 0.9181, 0.4237, 0.9181, 0.4237, 1.0, 0.375, 1.0, 0.4671, 0.25, 0.4237, 0.25, 0.4237, 0.25, 0.4671, 0.25, 0.4671, 0.25, 0.4237, 0.25, 0.4237, 0.25, 0.4671, 0.25, 0.4671, 0.5, 0.5442, 0.5, 0.5442, 0.5, 0.4671, 0.5, 0.375, 0.75, 0.375, 0.6875, 0.375, 0.6875, 0.375, 0.75, 0.5846, 0.75, 0.5442, 0.75, 0.5442, 0.75, 0.5846, 0.75, 0.5442, 0.5, 0.5846, 0.5, 0.5846, 0.5, 0.5442, 0.5, 0.4671, 0.75, 0.4237, 0.75, 0.4237, 0.75, 0.4671, 0.75, 0.375, 0.6562, 0.375, 0.625, 0.375, 0.625, 0.375, 0.6562, 0.375, 0.5625, 0.375, 0.5, 0.375, 0.5, 0.375, 0.5625, 0.4237, 0.5, 0.4671, 0.5, 0.4671, 0.5, 0.4237, 0.5, 0.625, 0.5, 0.625, 0.5625, 0.625, 0.5625, 0.625, 0.5, 0.625, 0.5938, 0.625, 0.625, 0.625, 0.625, 0.625, 0.5938, 0.625, 0.75, 0.5846, 0.75, 0.5846, 0.75, 0.625, 0.75, 0.625, 0.6562, 0.625, 0.6875, 0.625, 0.6875, 0.625, 0.6562, 0.625, 0.6875, 0.625, 0.75, 0.625, 0.75, 0.625, 0.6875, 0.375, 0.5938, 0.375, 0.5625, 0.375, 0.5625, 0.375, 0.5937, 0.5846, 0.5, 0.625, 0.5, 0.625, 0.5, 0.5846, 0.5, 0.4237, 0.75, 0.375, 0.75, 0.375, 0.75, 0.4237, 0.75, 0.5442, 0.75, 0.4671, 0.75, 0.4671, 0.75, 0.5442, 0.75, 0.375, 0.5, 0.4237, 0.5, 0.4237, 0.5, 0.375, 0.5, 0.4671, 0.5, 0.5442, 0.5, 0.5442, 0.5, 0.4671, 0.5, 0.375, 0.75, 0.375, 0.6875, 0.375, 0.6875, 0.375, 0.75, 0.375, 0.5, 0.4237, 0.5, 0.4237, 0.5, 0.375, 0.5, 0.4671, 0.5, 0.5442, 0.5, 0.5442, 0.5, 0.4671, 0.5, 0.375, 0.75, 0.375, 0.6875, 0.375, 0.6875, 0.375, 0.75, 0.5846, 0.75, 0.5442, 0.75, 0.5442, 0.75, 0.5846, 0.75, 0.5442, 0.5, 0.5846, 0.5, 0.5846, 0.5, 0.5442, 0.5, 0.4671, 0.75, 0.4237, 0.75, 0.4237, 0.75, 0.4671, 0.75, 0.375, 0.6562, 0.375, 0.625, 0.375, 0.625, 0.375, 0.6562, 0.375, 0.5625, 0.375, 0.5, 0.375, 0.5, 0.375, 0.5625, 0.4237, 0.5, 0.4671, 0.5, 0.4671, 0.5, 0.4237, 0.5, 0.625, 0.5, 0.625, 0.5625, 0.625, 0.5625, 0.625, 0.5, 0.625, 0.5938, 0.625, 0.625, 0.625, 0.625, 0.625, 0.5938, 0.625, 0.75, 0.5846, 0.75, 0.5846, 0.75, 0.625, 0.75, 0.625, 0.6562, 0.625, 0.6875, 0.625, 0.6875, 0.625, 0.6562, 0.625, 0.6875, 0.625, 0.75, 0.625, 0.75, 0.625, 0.6875, 0.375, 0.5937, 0.375, 0.5625, 0.375, 0.5625, 0.375, 0.5938, 0.5846, 0.5, 0.625, 0.5, 0.625, 0.5, 0.5846, 0.5, 0.4237, 0.75, 0.375, 0.75, 0.375, 0.75, 0.4237, 0.75, 0.5442, 0.75, 0.4671, 0.75, 0.4671, 0.75, 0.5442, 0.75, 0.375, 0.5, 0.4237, 0.5, 0.4237, 0.5, 0.375, 0.5, 0.5442, 0.75, 0.4671, 0.75, 0.4671, 0.75, 0.5442, 0.75, 0.4237, 0.75, 0.375, 0.75, 0.375, 0.75, 0.4237, 0.75, 0.5846, 0.5, 0.625, 0.5, 0.625, 0.5, 0.5846, 0.5, 0.375, 0.5938, 0.375, 0.5625, 0.375, 0.5625, 0.375, 0.5938, 0.625, 0.6875, 0.625, 0.75, 0.625, 0.75, 0.625, 0.6875, 0.625, 0.6562, 0.625, 0.6875, 0.625, 0.6875, 0.625, 0.6562, 0.625, 0.75, 0.5846, 0.75, 0.5846, 0.75, 0.625, 0.75, 0.625, 0.5937, 0.625, 0.625, 0.625, 0.625, 0.625, 0.5938, 0.625, 0.5, 0.625, 0.5625, 0.625, 0.5625, 0.625, 0.5, 0.4237, 0.5, 0.4671, 0.5, 0.4671, 0.5, 0.4237, 0.5, 0.375, 0.5625, 0.375, 0.5, 0.375, 0.5, 0.375, 0.5625, 0.375, 0.6562, 0.375, 0.625, 0.375, 0.625, 0.375, 0.6562, 0.4671, 0.75, 0.4237, 0.75, 0.4237, 0.75, 0.4671, 0.75, 0.5442, 0.5, 0.5846, 0.5, 0.5846, 0.5, 0.5442, 0.5, 0.5846, 0.75, 0.5442, 0.75, 0.5442, 0.75, 0.5846, 0.75, 0.625, 0.75, 0.5846, 0.75, 0.5846, 0.75, 0.625, 0.75, 0.625, 0.6562, 0.625, 0.6875, 0.625, 0.6875, 0.625, 0.6562, 0.625, 0.6875, 0.625, 0.75, 0.625, 0.75, 0.625, 0.6875, 0.375, 0.5938, 0.375, 0.5625, 0.375, 0.5625, 0.375, 0.5938, 0.5846, 0.5, 0.625, 0.5, 0.625, 0.5, 0.5846, 0.5, 0.4237, 0.75, 0.375, 0.75, 0.375, 0.75, 0.4237, 0.75, 0.5442, 0.75, 0.4671, 0.75, 0.4671, 0.75, 0.5442, 0.75, 0.375, 0.5, 0.4237, 0.5, 0.4237, 0.5, 0.375, 0.5, 0.4671, 0.5, 0.5442, 0.5, 0.5442, 0.5, 0.4671, 0.5, 0.375, 0.75, 0.375, 0.6875, 0.375, 0.6875, 0.375, 0.75, 0.5846, 0.75, 0.5442, 0.75, 0.5442, 0.75, 0.5846, 0.75, 0.5442, 0.5, 0.5846, 0.5, 0.5846, 0.5, 0.5442, 0.5, 0.4671, 0.75, 0.4237, 0.75, 0.4237, 0.75, 0.4671, 0.75, 0.375, 0.6562, 0.375, 0.625, 0.375, 0.625, 0.375, 0.6562, 0.375, 0.5625, 0.375, 0.5, 0.375, 0.5, 0.375, 0.5625, 0.4237, 0.5, 0.4671, 0.5, 0.4671, 0.5, 0.4237, 0.5, 0.625, 0.5, 0.625, 0.5625, 0.625, 0.5625, 0.625, 0.5, 0.625, 0.5938, 0.625, 0.625, 0.625, 0.625, 0.625, 0.5938, 0.4671, 0.5, 0.5442, 0.5, 0.5442, 0.5, 0.4671, 0.5, 0.4237, 0.5, 0.4671, 0.5, 0.4671, 0.5, 0.4237, 0.5, 0.625, 0.6875, 0.625, 0.75, 0.625, 0.75, 0.625, 0.6875, 0.625, 0.5, 0.625, 0.5625, 0.625, 0.5625, 0.625, 0.5, 0.625, 0.75, 0.5846, 0.75, 0.5846, 0.75, 0.625, 0.75, 0.5442, 0.75, 0.4671, 0.75, 0.4671, 0.75, 0.5442, 0.75, 0.625, 0.6562, 0.625, 0.6875, 0.625, 0.6875, 0.625, 0.6562, 0.375, 0.5625, 0.375, 0.5, 0.375, 0.5, 0.375, 0.5625, 0.375, 0.5938, 0.375, 0.5625, 0.375, 0.5625, 0.375, 0.5938, 0.5846, 0.5, 0.625, 0.5, 0.625, 0.5, 0.5846, 0.5, 0.625, 0.5938, 0.625, 0.625, 0.625, 0.625, 0.625, 0.5938, 0.5442, 0.5, 0.5846, 0.5, 0.5846, 0.5, 0.5442, 0.5, 0.375, 0.5, 0.4237, 0.5, 0.4237, 0.5, 0.375, 0.5, 0.5846, 0.75, 0.5442, 0.75, 0.5442, 0.75, 0.5846, 0.75, 0.375, 0.75, 0.375, 0.6875, 0.375, 0.6875, 0.375, 0.75, 0.375, 0.6562, 0.375, 0.625, 0.375, 0.625, 0.375, 0.6562, 0.4671, 0.75, 0.4237, 0.75, 0.4237, 0.75, 0.4671, 0.75, 0.4237, 0.75, 0.375, 0.75, 0.375, 0.75, 0.4237, 0.75, 0.375, 0.5, 0.4237, 0.5, 0.4237, 0.5, 0.375, 0.5, 0.4237, 0.5, 0.4671, 0.5, 0.4671, 0.5, 0.4237, 0.5, 0.375, 0.5625, 0.375, 0.5, 0.375, 0.5, 0.375, 0.5625, 0.625, 0.5, 0.625, 0.5625, 0.625, 0.5625, 0.625, 0.5, 0.625, 0.75, 0.5846, 0.75, 0.5846, 0.75, 0.625, 0.75, 0.625, 0.6562, 0.625, 0.6875, 0.625, 0.6875, 0.625, 0.6562, 0.375, 0.5938, 0.375, 0.5625, 0.375, 0.5625, 0.375, 0.5938, 0.625, 0.6875, 0.625, 0.75, 0.625, 0.75, 0.625, 0.6875, 0.5442, 0.75, 0.4671, 0.75, 0.4671, 0.75, 0.5442, 0.75, 0.5846, 0.5, 0.625, 0.5, 0.625, 0.5, 0.5846, 0.5, 0.4671, 0.5, 0.5442, 0.5, 0.5442, 0.5, 0.4671, 0.5, 0.4237, 0.75, 0.375, 0.75, 0.375, 0.75, 0.4237, 0.75, 0.375, 0.6562, 0.375, 0.625, 0.375, 0.625, 0.375, 0.6562, 0.375, 0.75, 0.375, 0.6875, 0.375, 0.6875, 0.375, 0.75, 0.5846, 0.75, 0.5442, 0.75, 0.5442, 0.75, 0.5846, 0.75, 0.625, 0.5938, 0.625, 0.625, 0.625, 0.625, 0.625, 0.5938, 0.4671, 0.75, 0.4237, 0.75, 0.4237, 0.75, 0.4671, 0.75, 0.5442, 0.5, 0.5846, 0.5, 0.5846, 0.5, 0.5442, 0.5, 0.4671, 0.6875, 0.5442, 0.6875, 0.5442, 0.75, 0.4671, 0.75, 0.5846, 0.6875, 0.625, 0.6875, 0.625, 0.75, 0.5846, 0.75, 0.375, 0.75, 0.375, 0.6875, 0.375, 0.6875, 0.375, 0.75, 0.5846, 0.75, 0.5442, 0.75, 0.5442, 0.75, 0.5846, 0.75, 0.5442, 0.5, 0.5846, 0.5, 0.5846, 0.5, 0.5442, 0.5, 0.4671, 0.75, 0.4237, 0.75, 0.4237, 0.75, 0.4671, 0.75, 0.375, 0.6562, 0.375, 0.625, 0.375, 0.625, 0.375, 0.6562, 0.375, 0.5625, 0.375, 0.5, 0.375, 0.5, 0.375, 0.5625, 0.4237, 0.5, 0.4671, 0.5, 0.4671, 0.5, 0.4237, 0.5, 0.625, 0.5, 0.625, 0.5625, 0.625, 0.5625, 0.625, 0.5, 0.625, 0.5938, 0.625, 0.625, 0.625, 0.625, 0.625, 0.5938, 0.625, 0.75, 0.5846, 0.75, 0.5846, 0.75, 0.625, 0.75, 0.625, 0.6562, 0.625, 0.6875, 0.625, 0.6875, 0.625, 0.6563, 0.625, 0.6875, 0.625, 0.75, 0.625, 0.75, 0.625, 0.6875, 0.375, 0.5938, 0.375, 0.5625, 0.375, 0.5625, 0.375, 0.5937, 0.5846, 0.5, 0.625, 0.5, 0.625, 0.5, 0.5846, 0.5, 0.4237, 0.75, 0.375, 0.75, 0.375, 0.75, 0.4237, 0.75, 0.5442, 0.75, 0.4671, 0.75, 0.4671, 0.75, 0.5442, 0.75, 0.375, 0.5, 0.4237, 0.5, 0.4237, 0.5, 0.375, 0.5, 0.4671, 0.5, 0.5442, 0.5, 0.5442, 0.5, 0.4671, 0.5, 0.375, 0.6562, 0.375, 0.625, 0.375, 0.625, 0.375, 0.6562, 0.5846, 0.75, 0.5442, 0.75, 0.5442, 0.75, 0.5846, 0.75, 0.375, 0.75, 0.375, 0.6875, 0.375, 0.6875, 0.375, 0.75, 0.625, 0.5938, 0.625, 0.625, 0.625, 0.625, 0.625, 0.5937, 0.4237, 0.75, 0.375, 0.75, 0.375, 0.75, 0.4237, 0.75, 0.4671, 0.5, 0.5442, 0.5, 0.5442, 0.5, 0.4671, 0.5, 0.4671, 0.75, 0.4237, 0.75, 0.4237, 0.75, 0.4671, 0.75, 0.625, 0.6875, 0.625, 0.75, 0.625, 0.75, 0.625, 0.6875, 0.5442, 0.75, 0.4671, 0.75, 0.4671, 0.75, 0.5442, 0.75, 0.4237, 0.5, 0.4671, 0.5, 0.4671, 0.5, 0.4237, 0.5, 0.625, 0.5, 0.625, 0.5625, 0.625, 0.5625, 0.625, 0.5, 0.375, 0.5625, 0.375, 0.5, 0.375, 0.5, 0.375, 0.5625, 0.625, 0.75, 0.5846, 0.75, 0.5846, 0.75, 0.625, 0.75, 0.625, 0.6563, 0.625, 0.6875, 0.625, 0.6875, 0.625, 0.6562, 0.375, 0.5937, 0.375, 0.5625, 0.375, 0.5625, 0.375, 0.5938, 0.5846, 0.5, 0.625, 0.5, 0.625, 0.5, 0.5846, 0.5, 0.5442, 0.5, 0.5846, 0.5, 0.5846, 0.5, 0.5442, 0.5, 0.375, 0.5, 0.4237, 0.5, 0.4237, 0.5, 0.375, 0.5, 0.5846, 0.75, 0.5442, 0.75, 0.5442, 0.75, 0.5846, 0.75, 0.625, 0.5937, 0.625, 0.625, 0.625, 0.625, 0.625, 0.5937, 0.4671, 0.75, 0.4237, 0.75, 0.4237, 0.75, 0.4671, 0.75, 0.5442, 0.5, 0.5846, 0.5, 0.5846, 0.5, 0.5442, 0.5, 0.375, 0.5, 0.4237, 0.5, 0.4237, 0.5, 0.375, 0.5, 0.4237, 0.5, 0.4671, 0.5, 0.4671, 0.5, 0.4237, 0.5, 0.375, 0.5625, 0.375, 0.5, 0.375, 0.5, 0.375, 0.5625, 0.625, 0.5, 0.625, 0.5625, 0.625, 0.5625, 0.625, 0.5, 0.625, 0.75, 0.5846, 0.75, 0.5846, 0.75, 0.625, 0.75, 0.625, 0.6562, 0.625, 0.6875, 0.625, 0.6875, 0.625, 0.6562, 0.375, 0.5938, 0.375, 0.5625, 0.375, 0.5625, 0.375, 0.5938, 0.625, 0.6875, 0.625, 0.75, 0.625, 0.75, 0.625, 0.6875, 0.5442, 0.75, 0.4671, 0.75, 0.4671, 0.75, 0.5442, 0.75, 0.5846, 0.5, 0.625, 0.5, 0.625, 0.5, 0.5846, 0.5, 0.4671, 0.5, 0.5442, 0.5, 0.5442, 0.5, 0.4671, 0.5, 0.4237, 0.75, 0.375, 0.75, 0.375, 0.75, 0.4237, 0.75, 0.375, 0.6562, 0.375, 0.625, 0.375, 0.625, 0.375, 0.6562, 0.375, 0.75, 0.375, 0.6875, 0.375, 0.6875, 0.375, 0.75, 0.375, 0.5, 0.4237, 0.5, 0.4237, 0.5, 0.375, 0.5, 0.4671, 0.5, 0.5442, 0.5, 0.5442, 0.5, 0.4671, 0.5, 0.375, 0.75, 0.375, 0.6875, 0.375, 0.6875, 0.375, 0.75, 0.5846, 0.75, 0.5442, 0.75, 0.5442, 0.75, 0.5846, 0.75, 0.5442, 0.5, 0.5846, 0.5, 0.5846, 0.5, 0.5442, 0.5, 0.4671, 0.75, 0.4237, 0.75, 0.4237, 0.75, 0.4671, 0.75, 0.375, 0.6562, 0.375, 0.625, 0.375, 0.625, 0.375, 0.6562, 0.375, 0.5625, 0.375, 0.5, 0.375, 0.5, 0.375, 0.5625, 0.4237, 0.5, 0.4671, 0.5, 0.4671, 0.5, 0.4237, 0.5, 0.625, 0.5, 0.625, 0.5625, 0.625, 0.5625, 0.625, 0.5, 0.625, 0.5937, 0.625, 0.625, 0.625, 0.625, 0.625, 0.5938, 0.625, 0.75, 0.5846, 0.75, 0.5846, 0.75, 0.625, 0.75, 0.625, 0.6562, 0.625, 0.6875, 0.625, 0.6875, 0.625, 0.6562, 0.625, 0.6875, 0.625, 0.75, 0.625, 0.75, 0.625, 0.6875, 0.375, 0.5938, 0.375, 0.5625, 0.375, 0.5625, 0.375, 0.5937, 0.5846, 0.5, 0.625, 0.5, 0.625, 0.5, 0.5846, 0.5, 0.4237, 0.75, 0.375, 0.75, 0.375, 0.75, 0.4237, 0.75, 0.5442, 0.75, 0.4671, 0.75, 0.4671, 0.75, 0.5442, 0.75, 0.5442, 0.5, 0.5846, 0.5, 0.5846, 0.5, 0.5442, 0.5, 0.375, 0.5, 0.4237, 0.5, 0.4237, 0.5, 0.375, 0.5, 0.375, 0.6562, 0.375, 0.625, 0.375, 0.625, 0.375, 0.6563, 0.5846, 0.75, 0.5442, 0.75, 0.5442, 0.75, 0.5846, 0.75, 0.375, 0.75, 0.375, 0.6875, 0.375, 0.6875, 0.375, 0.75, 0.625, 0.5938, 0.625, 0.625, 0.625, 0.625, 0.625, 0.5938, 0.4237, 0.75, 0.375, 0.75, 0.375, 0.75, 0.4237, 0.75, 0.4671, 0.5, 0.4671, 0.5, 0.4671, 0.5, 0.4671, 0.5, 0.4671, 0.75, 0.4237, 0.75, 0.4237, 0.75, 0.4671, 0.75, 0.625, 0.6875, 0.625, 0.75, 0.625, 0.75, 0.625, 0.6875, 0.5442, 0.5, 0.5442, 0.5, 0.5442, 0.5, 0.5442, 0.5, 0.4237, 0.5, 0.4671, 0.5, 0.4671, 0.5, 0.4237, 0.5, 0.625, 0.5, 0.625, 0.5625, 0.625, 0.5625, 0.625, 0.5, 0.375, 0.5625, 0.375, 0.5, 0.375, 0.5, 0.375, 0.5625, 0.625, 0.75, 0.5846, 0.75, 0.5846, 0.75, 0.625, 0.75, 0.625, 0.6562, 0.625, 0.6875, 0.625, 0.6875, 0.625, 0.6563, 0.375, 0.5937, 0.375, 0.5625, 0.375, 0.5625, 0.375, 0.5938, 0.5846, 0.5, 0.625, 0.5, 0.625, 0.5, 0.5846, 0.5, 0.5846, 0.75, 0.5442, 0.75, 0.5442, 0.75, 0.5846, 0.75, 0.625, 0.6563, 0.625, 0.6875, 0.625, 0.6875, 0.625, 0.6562, 0.625, 0.5938, 0.625, 0.625, 0.625, 0.625, 0.625, 0.5938, 0.375, 0.5938, 0.375, 0.5625, 0.375, 0.5625, 0.375, 0.5938, 0.5846, 0.5, 0.625, 0.5, 0.625, 0.5, 0.5846, 0.5, 0.5442, 0.5, 0.5846, 0.5, 0.5846, 0.5, 0.5442, 0.5, 0.375, 0.5, 0.4237, 0.5, 0.4237, 0.5, 0.375, 0.5, 0.375, 0.5625, 0.375, 0.5, 0.375, 0.5, 0.375, 0.5625, 0.625, 0.6875, 0.625, 0.75, 0.625, 0.75, 0.625, 0.6875, 0.5442, 0.5, 0.4671, 0.5, 0.4671, 0.5, 0.5442, 0.5, 0.375, 0.75, 0.375, 0.6875, 0.375, 0.6875, 0.375, 0.75, 0.4671, 0.5, 0.5442, 0.5, 0.5442, 0.5, 0.4671, 0.5, 0.4671, 0.75, 0.4237, 0.75, 0.4237, 0.75, 0.4671, 0.75, 0.4237, 0.75, 0.375, 0.75, 0.375, 0.75, 0.4237, 0.75, 0.4237, 0.5, 0.4671, 0.5, 0.4671, 0.5, 0.4237, 0.5, 0.375, 0.6563, 0.375, 0.625, 0.375, 0.625, 0.375, 0.6562, 0.625, 0.5, 0.625, 0.5625, 0.625, 0.5625, 0.625, 0.5, 0.625, 0.75, 0.5846, 0.75, 0.5846, 0.75, 0.625, 0.75, 0.4237, 0.6875, 0.4671, 0.6875, 0.4671, 0.75, 0.4237, 0.75, 0.4237, 0.5938, 0.4671, 0.5938, 0.4671, 0.625, 0.4237, 0.625, 0.4671, 0.5938, 0.5442, 0.5938, 0.5442, 0.625, 0.4671, 0.625, 0.5846, 0.5937, 0.625, 0.5938, 0.625, 0.625, 0.5846, 0.625, 0.4237, 0.6562, 0.4671, 0.6562, 0.4671, 0.6875, 0.4237, 0.6875, 0.4671, 0.6562, 0.5442, 0.6562, 0.5442, 0.6875, 0.4671, 0.6875, 0.5846, 0.6562, 0.625, 0.6562, 0.625, 0.6875, 0.5846, 0.6875, 0.5846, 0.5, 0.625, 0.5, 0.625, 0.5625, 0.5846, 0.5625, 0.4671, 0.5, 0.5442, 0.5, 0.5442, 0.5625, 0.4671, 0.5625, 0.4237, 0.5, 0.4671, 0.5, 0.4671, 0.5625, 0.4237, 0.5625, 0.5442, 0.5, 0.5846, 0.5, 0.5846, 0.5625, 0.5442, 0.5625, 0.5442, 0.6562, 0.5846, 0.6562, 0.5846, 0.6875, 0.5442, 0.6875, 0.5442, 0.5938, 0.5846, 0.5937, 0.5846, 0.625, 0.5442, 0.625, 0.5442, 0.6875, 0.5846, 0.6875, 0.5846, 0.75, 0.5442, 0.75, 0.375, 0.5, 0.4237, 0.5, 0.4237, 0.5625, 0.375, 0.5625, 0.375, 0.6562, 0.4237, 0.6562, 0.4237, 0.6875, 0.375, 0.6875, 0.375, 0.5938, 0.4237, 0.5938, 0.4237, 0.625, 0.375, 0.625, 0.375, 0.6875, 0.4237, 0.6875, 0.4237, 0.75, 0.375, 0.75, 0.375, 0.5625, 0.4237, 0.5625, 0.4237, 0.5938, 0.375, 0.5938, 0.5442, 0.5625, 0.5846, 0.5625, 0.5846, 0.5937, 0.5442, 0.5938, 0.5846, 0.5625, 0.625, 0.5625, 0.625, 0.5938, 0.5846, 0.5937, 0.4671, 0.5625, 0.5442, 0.5625, 0.5442, 0.5938, 0.4671, 0.5938, 0.4237, 0.5625, 0.4671, 0.5625, 0.4671, 0.5938, 0.4237, 0.5938, 0.375, 0.625, 0.375, 0.5938, 0.375, 0.5938, 0.375, 0.625, 0.625, 0.5625, 0.625, 0.5938, 0.625, 0.5938, 0.625, 0.5625, 0.375, 0.625, 0.375, 0.5937, 0.375, 0.5938, 0.375, 0.625, 0.625, 0.5625, 0.625, 0.5938, 0.625, 0.5938, 0.625, 0.5625, 0.375, 0.625, 0.375, 0.5938, 0.375, 0.5937, 0.375, 0.625, 0.625, 0.5625, 0.625, 0.5937, 0.625, 0.5938, 0.625, 0.5625, 0.375, 0.625, 0.375, 0.5938, 0.375, 0.5938, 0.375, 0.625, 0.625, 0.5625, 0.625, 0.5937, 0.625, 0.5937, 0.625, 0.5625, 0.375, 0.625, 0.375, 0.5937, 0.375, 0.5938, 0.375, 0.625, 0.625, 0.5625, 0.625, 0.5938, 0.625, 0.5937, 0.625, 0.5625, 0.375, 0.625, 0.375, 0.5938, 0.375, 0.5937, 0.375, 0.625, 0.625, 0.5625, 0.625, 0.5938, 0.625, 0.5938, 0.625, 0.5625, 0.625, 0.5625, 0.625, 0.5938, 0.625, 0.5938, 0.625, 0.5625, 0.375, 0.625, 0.375, 0.5938, 0.375, 0.5938, 0.375, 0.625, 0.625, 0.5625, 0.625, 0.5938, 0.625, 0.5938, 0.625, 0.5625, 0.375, 0.625, 0.375, 0.5938, 0.375, 0.5938, 0.375, 0.625, 0.625, 0.5625, 0.625, 0.5938, 0.625, 0.5938, 0.625, 0.5625, 0.375, 0.625, 0.375, 0.5938, 0.375, 0.5938, 0.375, 0.625, 0.625, 0.5625, 0.625, 0.5937, 0.625, 0.5938, 0.625, 0.5625, 0.375, 0.625, 0.375, 0.5938, 0.375, 0.5938, 0.375, 0.625, 0.375, 0.625, 0.375, 0.5937, 0.375, 0.5938, 0.375, 0.625, 0.625, 0.5625, 0.625, 0.5938, 0.625, 0.5938, 0.625, 0.5625, 0.375, 0.625, 0.375, 0.5938, 0.375, 0.5937, 0.375, 0.625, 0.625, 0.5625, 0.625, 0.5938, 0.625, 0.5938, 0.625, 0.5625, 0.375, 0.125, 0.4237, 0.125, 0.4237, 0.1562, 0.375, 0.1562, 0.625, 0.5625, 0.625, 0.5937, 0.625, 0.5938, 0.625, 0.5625, 0.375, 0.625, 0.375, 0.5938, 0.375, 0.5938, 0.375, 0.625, 0.375, 0.625, 0.375, 0.5938, 0.375, 0.5938, 0.375, 0.625, 0.625, 0.5625, 0.625, 0.5938, 0.625, 0.5938, 0.625, 0.5625, 0.375, 0.625, 0.375, 0.5938, 0.375, 0.5938, 0.375, 0.625, 0.625, 0.5625, 0.625, 0.5938, 0.625, 0.5938, 0.625, 0.5625, 0.375, 0.625, 0.375, 0.5938, 0.375, 0.5938, 0.375, 0.625, 0.625, 0.5625, 0.625, 0.5938, 0.625, 0.5938, 0.625, 0.5625, 0.375, 0.625, 0.375, 0.5937, 0.375, 0.5938, 0.375, 0.625, 0.625, 0.5625, 0.625, 0.5938, 0.625, 0.5938, 0.625, 0.5625, 0.375, 0.625, 0.375, 0.5938, 0.375, 0.5937, 0.375, 0.625, 0.625, 0.5625, 0.625, 0.5938, 0.625, 0.5938, 0.625, 0.5625, 0.5442, 0.125, 0.5846, 0.125, 0.5846, 0.1562, 0.5442, 0.1562, 0.875, 0.625, 0.875, 0.5938, 0.875, 0.5938, 0.875, 0.625, 0.875, 0.625, 0.875, 0.5938, 0.875, 0.5938, 0.875, 0.625, 0.5846, 0.125, 0.625, 0.125, 0.625, 0.1562, 0.5846, 0.1562, 0.5442, 0.125, 0.5442, 0.1562, 0.5442, 0.1562, 0.5442, 0.125, 0.4671, 0.125, 0.5442, 0.125, 0.5442, 0.1562, 0.4671, 0.1563, 0.4237, 0.125, 0.4671, 0.125, 0.4671, 0.1563, 0.4237, 0.1562, 0.5442, 0.125, 0.5442, 0.1562, 0.5442, 0.1562, 0.5442, 0.125, 0.7931, 0.5625, 0.875, 0.5625, 0.875, 0.5938, 0.7931, 0.5938, 0.125, 0.5625, 0.125, 0.5938, 0.125, 0.5938, 0.125, 0.5625, 0.3024, 0.5625, 0.375, 0.5625, 0.375, 0.5938, 0.3024, 0.5938, 0.2069, 0.5625, 0.3024, 0.5625, 0.3024, 0.5938, 0.2069, 0.5938, 0.625, 0.5625, 0.6976, 0.5625, 0.6976, 0.5937, 0.625, 0.5937, 0.125, 0.5625, 0.2069, 0.5625, 0.2069, 0.5938, 0.125, 0.5938, 0.6976, 0.5625, 0.7931, 0.5625, 0.7931, 0.5938, 0.6976, 0.5937, 0.125, 0.5625, 0.125, 0.5938, 0.125, 0.5937, 0.125, 0.5625, 0.375, 0.625, 0.375, 0.5938, 0.375, 0.5938, 0.375, 0.625, 0.125, 0.5625, 0.125, 0.5937, 0.125, 0.5938, 0.125, 0.5625, 0.125, 0.5625, 0.125, 0.5938, 0.125, 0.5938, 0.125, 0.5625, 0.625, 0.5625, 0.625, 0.5938, 0.625, 0.5938, 0.625, 0.5625, 0.625, 0.6562, 0.625, 0.625, 0.625, 0.625, 0.625, 0.6562, 0.375, 0.625, 0.375, 0.5938, 0.375, 0.5938, 0.375, 0.625, 0.625, 0.6875, 0.625, 0.75, 0.625, 0.75, 0.625, 0.6875, 0.4237, 0.5, 0.4671, 0.5, 0.4671, 0.5, 0.4237, 0.5, 0.5442, 0.75, 0.4671, 0.75, 0.4671, 0.75, 0.5442, 0.75, 0.375, 0.5625, 0.375, 0.5, 0.375, 0.5, 0.375, 0.5625, 0.5846, 0.5, 0.625, 0.5, 0.625, 0.5, 0.5846, 0.5, 0.5442, 0.5, 0.5846, 0.5, 0.5846, 0.5, 0.5442, 0.5, 0.375, 0.5938, 0.375, 0.5625, 0.375, 0.5625, 0.375, 0.5938, 0.625, 0.5938, 0.625, 0.625, 0.625, 0.625, 0.625, 0.5938, 0.625, 0.75, 0.5846, 0.75, 0.5846, 0.75, 0.625, 0.75, 0.625, 0.6875, 0.625, 0.6875, 0.625, 0.6875, 0.625, 0.6875, 0.625, 0.5, 0.625, 0.5625, 0.625, 0.5625, 0.625, 0.5, 0.5846, 0.75, 0.5442, 0.75, 0.5442, 0.75, 0.5846, 0.75, 0.4671, 0.75, 0.4237, 0.75, 0.4237, 0.75, 0.4671, 0.75, 0.375, 0.6562, 0.375, 0.625, 0.375, 0.625, 0.375, 0.6562, 0.4237, 0.75, 0.375, 0.75, 0.375, 0.75, 0.4237, 0.75, 0.375, 0.75, 0.375, 0.6875, 0.375, 0.6875, 0.375, 0.75, 0.4671, 0.5, 0.5442, 0.5, 0.5442, 0.5, 0.4671, 0.5, 0.375, 0.5, 0.4237, 0.5, 0.4237, 0.5, 0.375, 0.5, 0.375, 0.6875, 0.375, 0.6562, 0.375, 0.6562, 0.375, 0.6875, 0.625, 0.5625, 0.625, 0.5625, 0.625, 0.5625, 0.625, 0.5625, 0.375, 0.625, 0.4237, 0.625, 0.4237, 0.6562, 0.375, 0.6562, 0.5442, 0.625, 0.5846, 0.625, 0.5846, 0.6562, 0.5442, 0.6562, 0.5846, 0.625, 0.625, 0.625, 0.625, 0.6562, 0.5846, 0.6562, 0.4671, 0.625, 0.5442, 0.625, 0.5442, 0.6562, 0.4671, 0.6562, 0.4237, 0.625, 0.4671, 0.625, 0.4671, 0.6562, 0.4237, 0.6562, 0.375, 0.6875, 0.375, 0.6563, 0.375, 0.6562, 0.375, 0.6875, 0.625, 0.625, 0.625, 0.6563, 0.625, 0.6562, 0.625, 0.625, 0.625, 0.625, 0.625, 0.6562, 0.625, 0.6563, 0.625, 0.625, 0.375, 0.6875, 0.375, 0.6562, 0.375, 0.6563, 0.375, 0.6875, 0.625, 0.625, 0.625, 0.6562, 0.625, 0.6562, 0.625, 0.625, 0.375, 0.6875, 0.375, 0.6562, 0.375, 0.6562, 0.375, 0.6875, 0.375, 0.6875, 0.375, 0.6562, 0.375, 0.6562, 0.375, 0.6875, 0.625, 0.625, 0.625, 0.6562, 0.625, 0.6562, 0.625, 0.625, 0.625, 0.625, 0.625, 0.6563, 0.625, 0.6562, 0.625, 0.625, 0.375, 0.6875, 0.375, 0.6562, 0.375, 0.6562, 0.375, 0.6875, 0.625, 0.625, 0.625, 0.6562, 0.625, 0.6563, 0.625, 0.625, 0.375, 0.6875, 0.375, 0.6562, 0.375, 0.6562, 0.375, 0.6875, 0.375, 0.6875, 0.375, 0.6562, 0.375, 0.6562, 0.375, 0.6875, 0.625, 0.625, 0.625, 0.6562, 0.625, 0.6562, 0.625, 0.625, 0.375, 0.6875, 0.375, 0.6562, 0.375, 0.6562, 0.375, 0.6875, 0.625, 0.625, 0.625, 0.6562, 0.625, 0.6562, 0.625, 0.625, 0.375, 0.6875, 0.375, 0.6562, 0.375, 0.6562, 0.375, 0.6875, 0.625, 0.625, 0.625, 0.6562, 0.625, 0.6562, 0.625, 0.625, 0.375, 0.6875, 0.375, 0.6562, 0.375, 0.6562, 0.375, 0.6875, 0.625, 0.625, 0.625, 0.6562, 0.625, 0.6562, 0.625, 0.625, 0.625, 0.625, 0.625, 0.6562, 0.625, 0.6562, 0.625, 0.625, 0.375, 0.6875, 0.375, 0.6562, 0.375, 0.6562, 0.375, 0.6875, 0.625, 0.625, 0.625, 0.6562, 0.625, 0.6562, 0.625, 0.625, 0.375, 0.6875, 0.375, 0.6562, 0.375, 0.6562, 0.375, 0.6875, 0.375, 0.0625, 0.4237, 0.0625, 0.4237, 0.09375, 0.375, 0.09375, 0.625, 0.625, 0.625, 0.6562, 0.625, 0.6562, 0.625, 0.625, 0.375, 0.6875, 0.375, 0.6562, 0.375, 0.6562, 0.375, 0.6875, 0.625, 0.6875, 0.625, 0.6562, 0.625, 0.6562, 0.625, 0.6875, 0.375, 0.6875, 0.375, 0.6562, 0.375, 0.6562, 0.375, 0.6875, 0.625, 0.625, 0.625, 0.6563, 0.625, 0.6562, 0.625, 0.625, 0.375, 0.6875, 0.375, 0.6562, 0.375, 0.6562, 0.375, 0.6875, 0.625, 0.625, 0.625, 0.6562, 0.625, 0.6563, 0.625, 0.625, 0.375, 0.6875, 0.375, 0.6562, 0.375, 0.6562, 0.375, 0.6875, 0.625, 0.625, 0.625, 0.6562, 0.625, 0.6562, 0.625, 0.625, 0.375, 0.6875, 0.375, 0.6562, 0.375, 0.6562, 0.375, 0.6875, 0.625, 0.625, 0.625, 0.6562, 0.625, 0.6562, 0.625, 0.625, 0.375, 0.6875, 0.375, 0.6562, 0.375, 0.6562, 0.375, 0.6875, 0.5442, 0.0625, 0.5846, 0.0625, 0.5846, 0.09375, 0.5442, 0.09375, 0.375, 0.6875, 0.375, 0.6562, 0.375, 0.6562, 0.375, 0.6875, 0.625, 0.625, 0.625, 0.6562, 0.625, 0.6562, 0.625, 0.625, 0.7931, 0.625, 0.875, 0.625, 0.875, 0.6562, 0.7931, 0.6562, 0.125, 0.625, 0.125, 0.6562, 0.125, 0.6562, 0.125, 0.625, 0.3024, 0.625, 0.375, 0.625, 0.375, 0.6562, 0.3024, 0.6563, 0.2069, 0.625, 0.3024, 0.625, 0.3024, 0.6563, 0.2069, 0.6562, 0.625, 0.625, 0.6976, 0.625, 0.6976, 0.6562, 0.625, 0.6562, 0.125, 0.625, 0.2069, 0.625, 0.2069, 0.6562, 0.125, 0.6562, 0.6976, 0.625, 0.7931, 0.625, 0.7931, 0.6562, 0.6976, 0.6562, 0.125, 0.625, 0.125, 0.6562, 0.125, 0.6562, 0.125, 0.625, 0.125, 0.625, 0.125, 0.6562, 0.125, 0.6562, 0.125, 0.625, 0.125, 0.625, 0.125, 0.6562, 0.125, 0.6562, 0.125, 0.625, 0.875, 0.6875, 0.875, 0.6563, 0.875, 0.6562, 0.875, 0.6875, 0.875, 0.6875, 0.875, 0.6562, 0.875, 0.6563, 0.875, 0.6875, 0.5846, 0.0625, 0.625, 0.0625, 0.625, 0.09375, 0.5846, 0.09375, 0.5442, 0.0625, 0.5442, 0.09375, 0.5442, 0.09375, 0.5442, 0.0625, 0.4671, 0.0625, 0.5442, 0.0625, 0.5442, 0.09375, 0.4671, 0.09375, 0.4237, 0.0625, 0.4671, 0.0625, 0.4671, 0.09375, 0.4237, 0.09375, 0.5442, 0.0625, 0.5442, 0.09375, 0.5442, 0.09375, 0.5442, 0.0625, 0.625, 0.6875, 0.625, 0.6562, 0.625, 0.6562, 0.625, 0.6875, 0.625, 0.5625, 0.625, 0.5625, 0.625, 0.5625, 0.625, 0.5625, 0.625, 0.6875, 0.625, 0.6875, 0.625, 0.6875, 0.625, 0.6875, 0.625, 0.625, 0.625, 0.5937, 0.625, 0.5937, 0.625, 0.625, 0.625, 0.5937, 0.625, 0.5625, 0.625, 0.5625, 0.625, 0.5937, 0.625, 0.6562, 0.625, 0.6875, 0.625, 0.6875, 0.625, 0.6562, 0.625, 0.6562, 0.625, 0.625, 0.625, 0.625, 0.625, 0.6562, 0.625, 0.6875, 0.625, 0.6875, 0.625, 0.6875, 0.625, 0.6875, 0.625, 0.5937, 0.625, 0.5625, 0.625, 0.5625, 0.625, 0.5937, 0.625, 0.625, 0.625, 0.6562, 0.625, 0.6562, 0.625, 0.625, 0.625, 0.625, 0.625, 0.5937, 0.625, 0.5937, 0.625, 0.625, 0.625, 0.6562, 0.625, 0.6875, 0.625, 0.6875, 0.625, 0.6562, 0.625, 0.6875, 0.625, 0.6562, 0.625, 0.6562, 0.625, 0.6875, 0.625, 0.5625, 0.625, 0.5625, 0.625, 0.5625, 0.625, 0.5625, 0.625, 0.6875, 0.625, 0.6875, 0.625, 0.6875, 0.625, 0.6875, 0.625, 0.625, 0.625, 0.5937, 0.625, 0.5937, 0.625, 0.625, 0.625, 0.5937, 0.625, 0.5625, 0.625, 0.5625, 0.625, 0.5937, 0.625, 0.6562, 0.625, 0.6875, 0.625, 0.6875, 0.625, 0.6562, 0.625, 0.6562, 0.625, 0.625, 0.625, 0.625, 0.625, 0.6562, 0.625, 0.6875, 0.625, 0.6875, 0.625, 0.6875, 0.625, 0.6875, 0.625, 0.5625, 0.625, 0.5625, 0.625, 0.5625, 0.625, 0.5625, 0.625, 0.625, 0.625, 0.6562, 0.625, 0.6562, 0.625, 0.625, 0.625, 0.5938, 0.625, 0.625, 0.625, 0.625, 0.625, 0.5938, 0.625, 0.5625, 0.625, 0.5938, 0.625, 0.5938, 0.625, 0.5625, 0.625, 0.5625, 0.625, 0.5625, 0.625, 0.5625, 0.625, 0.5625, 0.625, 0.6875, 0.625, 0.6875, 0.625, 0.6875, 0.625, 0.6875, 0.625, 0.625, 0.625, 0.5937, 0.625, 0.5937, 0.625, 0.625, 0.625, 0.5937, 0.625, 0.5625, 0.625, 0.5625, 0.625, 0.5937, 0.625, 0.6562, 0.625, 0.6875, 0.625, 0.6875, 0.625, 0.6562, 0.625, 0.6562, 0.625, 0.625, 0.625, 0.625, 0.625, 0.6562, 0.625, 0.6875, 0.625, 0.6875, 0.625, 0.6875, 0.625, 0.6875, 0.625, 0.5625, 0.625, 0.5938, 0.625, 0.5938, 0.625, 0.5625, 0.625, 0.5625, 0.625, 0.5625, 0.625, 0.5625, 0.625, 0.5625, 0.625, 0.625, 0.625, 0.6562, 0.625, 0.6562, 0.625, 0.625, 0.625, 0.5938, 0.625, 0.625, 0.625, 0.625, 0.625, 0.5938, 0.625, 0.5625, 0.625, 0.5938, 0.625, 0.5938, 0.625, 0.5625, 0.625, 0.625, 0.625, 0.5937, 0.625, 0.5937, 0.625, 0.625, 0.625, 0.5937, 0.625, 0.5625, 0.625, 0.5625, 0.625, 0.5937, 0.625, 0.6562, 0.625, 0.6875, 0.625, 0.6875, 0.625, 0.6562, 0.625, 0.6562, 0.625, 0.625, 0.625, 0.625, 0.625, 0.6562, 0.625, 0.6875, 0.625, 0.6875, 0.625, 0.6875, 0.625, 0.6875, 0.625, 0.5625, 0.625, 0.5938, 0.625, 0.5938, 0.625, 0.5625, 0.625, 0.5938, 0.625, 0.625, 0.625, 0.625, 0.625, 0.5938, 0.625, 0.625, 0.625, 0.6562, 0.625, 0.6562, 0.625, 0.625, 0.625, 0.6875, 0.625, 0.6562, 0.625, 0.6562, 0.625, 0.6875, 0.625, 0.5625, 0.625, 0.5625, 0.625, 0.5625, 0.625, 0.5625, 0.625, 0.625, 0.625, 0.6562, 0.625, 0.6562, 0.625, 0.625, 0.625, 0.5938, 0.625, 0.625, 0.625, 0.625, 0.625, 0.5938, 0.625, 0.5937, 0.625, 0.5625, 0.625, 0.5625, 0.625, 0.5937, 0.625, 0.6562, 0.625, 0.6875, 0.625, 0.6875, 0.625, 0.6562, 0.625, 0.6562, 0.625, 0.625, 0.625, 0.625, 0.625, 0.6562, 0.625, 0.6875, 0.625, 0.6875, 0.625, 0.6875, 0.625, 0.6875, 0.625, 0.5625, 0.625, 0.5938, 0.625, 0.5938, 0.625, 0.5625, 0.625, 0.5938, 0.625, 0.625, 0.625, 0.625, 0.625, 0.5938, 0.625, 0.625, 0.625, 0.6562, 0.625, 0.6562, 0.625, 0.625, 0.625, 0.5625, 0.625, 0.5625, 0.625, 0.5625, 0.625, 0.5625, 0.625, 0.6875, 0.625, 0.6875, 0.625, 0.6875, 0.625, 0.6875, 0.625, 0.5625, 0.625, 0.5625, 0.625, 0.5625, 0.625, 0.5625, 0.625, 0.6875, 0.625, 0.6562, 0.625, 0.6562, 0.625, 0.6875, 0.625, 0.5625, 0.625, 0.5625, 0.625, 0.5625, 0.625, 0.5625, 0.625, 0.5937, 0.625, 0.625, 0.625, 0.625, 0.625, 0.5937, 0.625, 0.6562, 0.625, 0.6875, 0.625, 0.6875, 0.625, 0.6562, 0.625, 0.5625, 0.625, 0.5937, 0.625, 0.5937, 0.625, 0.5625, 0.625, 0.5625, 0.625, 0.5938, 0.625, 0.5937, 0.625, 0.5625, 0.625, 0.6562, 0.625, 0.6875, 0.625, 0.6875, 0.625, 0.6562, 0.625, 0.5938, 0.625, 0.625, 0.625, 0.625, 0.625, 0.5937, 0.625, 0.625, 0.625, 0.6562, 0.625, 0.6562, 0.625, 0.625, 0.625, 0.625, 0.625, 0.6562, 0.625, 0.6562, 0.625, 0.625, 0.625, 0.625, 0.625, 0.5937, 0.625, 0.5937, 0.625, 0.625, 0.625, 0.6875, 0.625, 0.6875, 0.625, 0.6875, 0.625, 0.6875, 0.625, 0.5625, 0.625, 0.5625, 0.625, 0.5625, 0.625, 0.5625, 0.625, 0.6875, 0.625, 0.6562, 0.625, 0.6562, 0.625, 0.6875, 0.5442, 0.75, 0.5442, 0.75, 0.5442, 0.75, 0.5442, 0.75, 0.4671, 0.5, 0.4671, 0.5, 0.4671, 0.5, 0.4671, 0.5, 0.5442, 0.5, 0.5442, 0.5, 0.5442, 0.5, 0.5442, 0.5, 0.4671, 0.5, 0.4671, 0.5, 0.4671, 0.5, 0.4671, 0.5, 0.5442, 0.75, 0.5442, 0.75, 0.5442, 0.75, 0.5442, 0.75, 0.5442, 0.75, 0.5442, 0.75, 0.5442, 0.75, 0.5442, 0.75, 0.5442, 0.5, 0.5442, 0.5, 0.5442, 0.5, 0.5442, 0.5, 0.4671, 0.5, 0.4671, 0.5, 0.4671, 0.5, 0.4671, 0.5, 0.4671, 0.75, 0.4671, 0.75, 0.4671, 0.75, 0.4671, 0.75, 0.5442, 0.75, 0.4671, 0.75, 0.4671, 0.75, 0.5442, 0.75, 0.4671, 0.75, 0.5442, 0.75, 0.5442, 0.75, 0.4671, 0.75, 0.4671, 0.75, 0.4671, 0.75, 0.4671, 0.75, 0.4671, 0.75, 0.4671, 0.75, 0.4671, 0.75, 0.4671, 0.75, 0.4671, 0.75, 0.5442, 0.5, 0.4671, 0.5, 0.4671, 0.5, 0.5442, 0.5, 0.4671, 0.75, 0.4671, 0.75, 0.4671, 0.75, 0.4671, 0.75, 0.4671, 0.5, 0.5442, 0.5, 0.5442, 0.5, 0.4671, 0.5, 0.5442, 0.75, 0.4671, 0.75, 0.4671, 0.75, 0.5442, 0.75, 0.5442, 0.75, 0.5442, 0.75, 0.5442, 0.75, 0.5442, 0.75, 0.4671, 0.75, 0.5442, 0.75, 0.5442, 0.75, 0.4671, 0.75, 0.5442, 0.5, 0.5442, 0.5, 0.5442, 0.5, 0.5442, 0.5, 0.4671, 0.5, 0.5442, 0.5, 0.5442, 0.5, 0.4671, 0.5, 0.4671, 0.75, 0.4671, 0.75, 0.4671, 0.75, 0.4671, 0.75, 0.5442, 0.5, 0.4671, 0.5, 0.4671, 0.5, 0.5442, 0.5, 0.4671, 0.75, 0.4671, 0.75, 0.4671, 0.75, 0.4671, 0.75, 0.5442, 0.5, 0.4671, 0.5, 0.4671, 0.5, 0.5442, 0.5, 0.4671, 0.75, 0.4671, 0.75, 0.4671, 0.75, 0.4671, 0.75, 0.4671, 0.5, 0.5442, 0.5, 0.5442, 0.5, 0.4671, 0.5, 0.5442, 0.5, 0.5442, 0.5, 0.5442, 0.5, 0.5442, 0.5, 0.4671, 0.5, 0.4671, 0.5, 0.4671, 0.5, 0.4671, 0.5, 0.5442, 0.5, 0.5442, 0.5, 0.5442, 0.5, 0.5442, 0.5, 0.4671, 0.5, 0.4671, 0.5, 0.4671, 0.5, 0.4671, 0.5, 0.5442, 0.75, 0.5442, 0.75, 0.5442, 0.75, 0.5442, 0.75, 0.5442, 0.75, 0.4671, 0.75, 0.4671, 0.75, 0.5442, 0.75, 0.5442, 0.75, 0.5442, 0.75, 0.5442, 0.75, 0.5442, 0.75, 0.4671, 0.75, 0.5442, 0.75, 0.5442, 0.75, 0.4671, 0.75, 0.5442, 0.5, 0.5442, 0.5, 0.5442, 0.5, 0.5442, 0.5, 0.4671, 0.5, 0.5442, 0.5, 0.5442, 0.5, 0.4671, 0.5, 0.5442, 0.75, 0.4671, 0.75, 0.4671, 0.75, 0.5442, 0.75, 0.5442, 0.75, 0.4671, 0.75, 0.4671, 0.75, 0.5442, 0.75, 0.4671, 0.5, 0.5442, 0.5, 0.5442, 0.5, 0.4671, 0.5, 0.4671, 0.75, 0.4671, 0.75, 0.4671, 0.75, 0.4671, 0.75, 0.4671, 0.5, 0.4671, 0.5, 0.4671, 0.5, 0.4671, 0.5, 0.5442, 0.5, 0.5442, 0.5, 0.5442, 0.5, 0.5442, 0.5, 0.4671, 0.5, 0.4671, 0.5, 0.4671, 0.5, 0.4671, 0.5, 0.5442, 0.75, 0.5442, 0.75, 0.5442, 0.75, 0.5442, 0.75, 0.5442, 0.75, 0.4671, 0.75, 0.4671, 0.75, 0.5442, 0.75, 0.5442, 0.75, 0.5442, 0.75, 0.5442, 0.75, 0.5442, 0.75, 0.4671, 0.75, 0.5442, 0.75, 0.5442, 0.75, 0.4671, 0.75, 0.4237, 0.5, 0.4671, 0.5, 0.4671, 0.5, 0.4237, 0.5, 0.4237, 0.75, 0.4237, 0.75, 0.4237, 0.75, 0.4237, 0.75, 0.4671, 0.5, 0.4237, 0.5, 0.4237, 0.5, 0.4671, 0.5, 0.4671, 0.75, 0.4237, 0.75, 0.4237, 0.75, 0.4671, 0.75, 0.4237, 0.75, 0.4671, 0.75, 0.4671, 0.75, 0.4237, 0.75, 0.4237, 0.75, 0.4237, 0.75, 0.4237, 0.75, 0.4237, 0.75, 0.4237, 0.5, 0.4237, 0.5, 0.4237, 0.5, 0.4237, 0.5, 0.4671, 0.75, 0.4671, 0.75, 0.4671, 0.75, 0.4671, 0.75, 0.4671, 0.75, 0.4671, 0.75, 0.4671, 0.75, 0.4671, 0.75, 0.4671, 0.75, 0.4237, 0.75, 0.4237, 0.75, 0.4671, 0.75, 0.4671, 0.5, 0.4237, 0.5, 0.4237, 0.5, 0.4671, 0.5, 0.4671, 0.5, 0.4671, 0.5, 0.4671, 0.5, 0.4671, 0.5, 0.4237, 0.5, 0.4237, 0.5, 0.4237, 0.5, 0.4237, 0.5, 0.4237, 0.75, 0.4671, 0.75, 0.4671, 0.75, 0.4237, 0.75, 0.4671, 0.75, 0.4237, 0.75, 0.4237, 0.75, 0.4671, 0.75, 0.4671, 0.75, 0.4671, 0.75, 0.4671, 0.75, 0.4671, 0.75, 0.4671, 0.75, 0.4671, 0.75, 0.4671, 0.75, 0.4671, 0.75, 0.4671, 0.75, 0.4237, 0.75, 0.4237, 0.75, 0.4671, 0.75, 0.4237, 0.75, 0.4237, 0.75, 0.4237, 0.75, 0.4237, 0.75, 0.4237, 0.5, 0.4671, 0.5, 0.4671, 0.5, 0.4237, 0.5, 0.4671, 0.5, 0.4237, 0.5, 0.4237, 0.5, 0.4671, 0.5, 0.4671, 0.5, 0.4671, 0.5, 0.4671, 0.5, 0.4671, 0.5, 0.4237, 0.5, 0.4237, 0.5, 0.4237, 0.5, 0.4237, 0.5, 0.4237, 0.75, 0.4671, 0.75, 0.4671, 0.75, 0.4237, 0.75, 0.4671, 0.5, 0.4671, 0.5, 0.4671, 0.5, 0.4671, 0.5, 0.4671, 0.5, 0.4237, 0.5, 0.4237, 0.5, 0.4671, 0.5, 0.4237, 0.75, 0.4237, 0.75, 0.4237, 0.75, 0.4237, 0.75, 0.4237, 0.5, 0.4671, 0.5, 0.4671, 0.5, 0.4237, 0.5, 0.4671, 0.5, 0.4237, 0.5, 0.4237, 0.5, 0.4671, 0.5, 0.4671, 0.5, 0.4671, 0.5, 0.4671, 0.5, 0.4671, 0.5, 0.4237, 0.5, 0.4237, 0.5, 0.4237, 0.5, 0.4237, 0.5, 0.4237, 0.75, 0.4671, 0.75, 0.4671, 0.75, 0.4237, 0.75, 0.4237, 0.5, 0.4671, 0.5, 0.4671, 0.5, 0.4237, 0.5, 0.4671, 0.75, 0.4237, 0.75, 0.4237, 0.75, 0.4671, 0.75, 0.4237, 0.5, 0.4237, 0.5, 0.4237, 0.5, 0.4237, 0.5, 0.4237, 0.75, 0.4671, 0.75, 0.4671, 0.75, 0.4237, 0.75, 0.4671, 0.75, 0.4237, 0.75, 0.4237, 0.75, 0.4671, 0.75, 0.4671, 0.75, 0.4671, 0.75, 0.4671, 0.75, 0.4671, 0.75, 0.4237, 0.75, 0.4237, 0.75, 0.4237, 0.75, 0.4237, 0.75, 0.4237, 0.5, 0.4671, 0.5, 0.4671, 0.5, 0.4237, 0.5])
me_cube.materials.append(mat_material)
me_cube.materials.append(mat_material_001)
me_cube.use_remesh_preserve_volume = False
me_cube.use_remesh_preserve_attributes = False
me_cube.use_mirror_vertex_groups = False
me_cube.update()

# ---- objects
ob_cube = bpy.data.objects.new('Cube', me_cube)
ob_light = bpy.data.objects.new('Light', light_light)
ob_camera = bpy.data.objects.new('Camera', cam_camera)
ob_empty = bpy.data.objects.new('Empty', None)
ob_empty_001 = bpy.data.objects.new('Empty.001', None)

# ---- transforms, parenting, visibility, modifiers, constraints
ob_cube.location = (0.0, 0.0, 0.0)
ob_cube.lock_rotations_4d = False
ob_cube.empty_display_type = 'ARROWS'
ob_cube.lineart.crease_threshold = 0.0
ob_light.location = (4.076, 1.005, 5.904)
ob_light.rotation_euler = (0.6503, 0.05522, 1.866)
ob_light.lock_rotations_4d = False
ob_light.empty_display_type = 'ARROWS'
ob_light.color = (0.0, 0.0, 0.0, 0.0)
ob_light.lineart.crease_threshold = 0.0
ob_camera.location = (7.359, -6.926, 4.958)
ob_camera.rotation_euler = (1.109, 0.0, 0.8149)
ob_camera.lock_rotations_4d = False
ob_camera.empty_display_type = 'ARROWS'
ob_camera.color = (0.0, 0.0, 0.0, 0.0)
ob_camera.display_type = 'WIRE'
ob_camera.lineart.crease_threshold = 0.0
ob_empty.location = (10.6, 0.3402, -0.3538)
ob_empty.rotation_euler = (1.571, -0.0, 1.571)
ob_empty.scale = (3.846, 3.846, 3.846)
ob_empty.empty_display_type = 'IMAGE'
ob_empty.empty_display_size = 5.0
ob_empty_001.location = (0.0, -10.91, 0.0)
ob_empty_001.rotation_euler = (1.571, 0.0, 3.142)
ob_empty_001.scale = (3.816, 3.816, 3.816)
ob_empty_001.empty_display_type = 'IMAGE'
ob_empty_001.empty_display_size = 5.0

# ---- collection membership
col_collection.objects.link(ob_cube)
col_collection.objects.link(ob_light)
col_collection.objects.link(ob_camera)
col_collection.objects.link(ob_empty)
col_collection.objects.link(ob_empty_001)

# ---- scene / render settings (as saved in the file)
scene.camera = ob_camera
scene.frame_start = 1; scene.frame_end = 250; scene.frame_set(1)
scene.render.engine = 'BLENDER_EEVEE_NEXT'
scene.cycles.sampling_pattern = 'TABULATED_SOBOL'
scene.cycles.use_light_tree = False
scene.view_settings.view_transform = 'Filmic'
bpy.context.view_layer.update()
